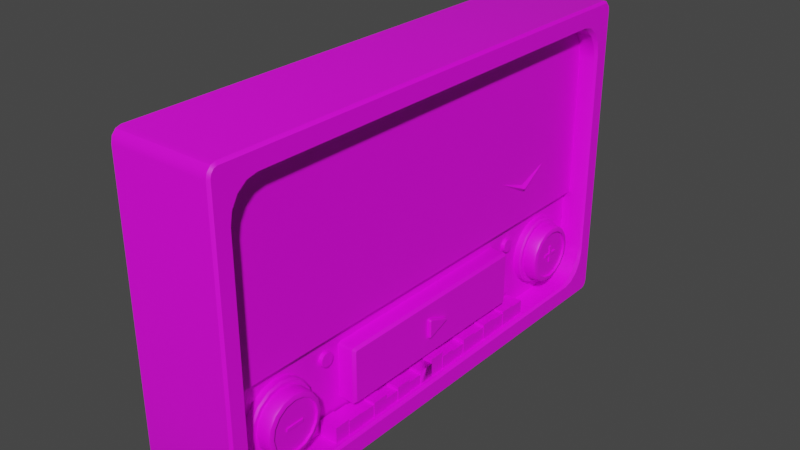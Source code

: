 # Source: Radio.blend  (saved by Blender 3.6.11; exported with 4.5.12 LTS)
import bpy
from mathutils import Matrix  # noqa: F401  (used for matrix-valued properties, if any)

bpy.ops.wm.read_factory_settings(use_empty=True)
scene = bpy.context.scene
scene.name = 'Scene'

# ---- collections
col_collection = bpy.data.collections.new('Collection'); scene.collection.children.link(col_collection)

# ---- images (referenced by path relative to the original .blend; pixels are not part of the script)
import os
ASSET_DIR = os.environ.get("B2B_ASSET_DIR", "")  # directory of the original .blend (textures are referenced by path, not embedded)
HERE = os.path.dirname(os.path.abspath(__file__))  # packed textures are extracted next to this script under _unpacked/

def load_image(name, relpath, width, height, colorspace="sRGB"):
    """Load a texture the original file referenced (path relative to the .blend, or extracted next to this script)."""
    p = next((c for c in (os.path.join(HERE, relpath), os.path.join(ASSET_DIR, relpath)) if relpath and os.path.exists(c)), "")
    if p:
        img = bpy.data.images.load(p, check_existing=True)
        img.name = name
    else:  # same state as the original file: an image datablock whose file is absent (Cycles renders it pink)
        img = bpy.data.images.new(name, width, height)
        img.source = "FILE"
        img.filepath = "//" + (relpath or name)
    img.colorspace_settings.name = colorspace
    return img
img_radiocolor = load_image('RadioColor', 'RadioColor.png', 1024, 1024, 'sRGB')

# ---- materials (node trees are filled in below, after node groups)
mat_radiomaterial = bpy.data.materials.new('RadioMaterial')
mat_radiomaterial.use_transparent_shadow = False

# ---- node groups
ng_auto_smooth = bpy.data.node_groups.new('Auto Smooth', 'GeometryNodeTree')
_s = ng_auto_smooth.interface.new_socket(name='Geometry', in_out='OUTPUT', socket_type='NodeSocketGeometry')
_s = ng_auto_smooth.interface.new_socket(name='Geometry', in_out='INPUT', socket_type='NodeSocketGeometry')
_s = ng_auto_smooth.interface.new_socket(name='Angle', in_out='INPUT', socket_type='NodeSocketFloat')
_s.subtype = 'ANGLE'
_s.min_value = 0.0
_s.max_value = 3.142
ng_auto_smooth.is_modifier = True
_N = ng_auto_smooth.nodes; _L = ng_auto_smooth.links
n0 = _N.new('NodeGroupOutput'); n0.name = 'Group Output'; n0.location = (480, -100)
n1 = _N.new('NodeGroupInput'); n1.name = 'Group Input'; n1.location = (-420, -300)
n2 = _N.new('NodeGroupInput'); n2.name = 'Group Input.001'; n2.location = (-60, -100)
n3 = _N.new('GeometryNodeSetShadeSmooth'); n3.name = 'Set Shade Smooth'; n3.location = (120, -100)
n3.domain = 'EDGE'
n4 = _N.new('GeometryNodeSetShadeSmooth'); n4.name = 'Set Shade Smooth.001'; n4.location = (300, -100)
n5 = _N.new('GeometryNodeInputMeshEdgeAngle'); n5.name = 'Edge Angle'; n5.location = (-420, -220)
n6 = _N.new('GeometryNodeInputEdgeSmooth'); n6.name = 'Is Edge Smooth'; n6.location = (-60, -160)
n7 = _N.new('GeometryNodeInputShadeSmooth'); n7.name = 'Is Face Smooth'; n7.location = (-240, -340)
n8 = _N.new('FunctionNodeBooleanMath'); n8.name = 'Boolean Math'; n8.location = (-60, -220)
n9 = _N.new('FunctionNodeCompare'); n9.name = 'Compare'; n9.location = (-240, -180)
n9.operation = 'LESS_EQUAL'
_L.new(n5.outputs[0], n9.inputs[0])
_L.new(n4.outputs[0], n0.inputs[0])
_L.new(n1.outputs[1], n9.inputs[1])
_L.new(n9.outputs[0], n8.inputs[0])
_L.new(n7.outputs[0], n8.inputs[1])
_L.new(n2.outputs[0], n3.inputs[0])
_L.new(n6.outputs[0], n3.inputs[1])
_L.new(n3.outputs[0], n4.inputs[0])
_L.new(n8.outputs[0], n3.inputs[2])
n0.is_active_output = True

# ---- material node trees
mat_radiomaterial.use_nodes = True; mat_radiomaterial.node_tree.nodes.clear()
_N = mat_radiomaterial.node_tree.nodes; _L = mat_radiomaterial.node_tree.links
n0 = _N.new('ShaderNodeBsdfPrincipled'); n0.name = 'Principled BSDF'; n0.location = (10, 300)
n0.distribution = 'GGX'
n0.subsurface_method = 'RANDOM_WALK_SKIN'
n0.inputs[3].default_value = 1.45
n0.inputs[27].default_value = (0.0, 0.0, 0.0, 1.0)
n0.inputs[28].default_value = 1.0
n1 = _N.new('ShaderNodeOutputMaterial'); n1.name = 'Material Output'; n1.location = (300, 300)
n2 = _N.new('ShaderNodeTexImage'); n2.name = 'Image Texture'; n2.location = (-259, 218)
n2.image = img_radiocolor
_L.new(n0.outputs[0], n1.inputs[0])
_L.new(n2.outputs[0], n0.inputs[0])
n1.is_active_output = True

# ---- world
world_world = bpy.data.worlds.new('World'); scene.world = world_world
world_world.use_nodes = True; world_world.node_tree.nodes.clear()
_N = world_world.node_tree.nodes; _L = world_world.node_tree.links
n0 = _N.new('ShaderNodeOutputWorld'); n0.name = 'World Output'; n0.location = (300, 300)
n1 = _N.new('ShaderNodeBackground'); n1.name = 'Background'; n1.location = (10, 300)
n1.inputs[0].default_value = (0.05088, 0.05088, 0.05088, 1.0)
_L.new(n1.outputs[0], n0.inputs[0])
n0.is_active_output = True
world_world.color = (0.05088, 0.05088, 0.05088)
world_world.use_sun_shadow = False
world_world.sun_shadow_jitter_overblur = 0.0

# ---- meshes
me_radio = bpy.data.meshes.new('Radio')
me_radio.from_pydata([(-0.137, -0.6919, 0.2933), (-0.137, 0.6919, 0.2933), (0.08443, 0.6441, 0.3111), (0.08443, -0.6441, 0.3111), (0.06608, 0.6441, 0.3111), (0.06608, -0.6441, 0.3111), (-0.137, -0.6919, 0.3277), (-0.137, 0.6919, 0.3277), (0.08443, 0.6441, 0.341), (0.08443, -0.6441, 0.341), (-0.137, -0.6646, -0.002877), (-0.137, -0.6919, 0.02911), (-0.137, -0.6783, 0.001408), (-0.137, -0.6883, 0.01311), (-0.137, -0.6919, 0.831), (-0.137, -0.6646, 0.863), (-0.137, -0.6883, 0.847), (-0.137, -0.6783, 0.8587), (-0.137, 0.6919, 0.02911), (-0.137, 0.6646, -0.002877), (-0.137, 0.6883, 0.01311), (-0.137, 0.6783, 0.001408), (-0.137, 0.6646, 0.863), (-0.137, 0.6919, 0.831), (-0.137, 0.6783, 0.8587), (-0.137, 0.6883, 0.847), (0.137, 0.6726, 0.01974), (0.137, -0.6726, 0.01978), (0.137, -0.6726, 0.8403), (0.1204, -0.3705, 0.04716), (0.08389, 0.399, 0.4191), (0.09421, 0.399, 0.4093), (0.08389, 0.399, 0.3995), (0.1204, 0.3705, 0.04702), (0.07156, -0.3705, 0.04722), (0.137, 0.6726, 0.8403), (0.08389, 0.4966, 0.4541), (0.08389, 0.3013, 0.4541), (0.07156, 0.3705, 0.04695), (0.08443, 0.6441, 0.7077), (0.08443, 0.5594, 0.8069), (0.08443, 0.6376, 0.7457), (0.08443, 0.6193, 0.7778), (0.08443, 0.5918, 0.7994), (0.08443, 0.6441, 0.1525), (0.08443, 0.5594, 0.05321), (0.08443, 0.6376, 0.1145), (0.08443, 0.6193, 0.08228), (0.08443, 0.5918, 0.06077), (0.08443, -0.5594, 0.05321), (0.08443, -0.6441, 0.1525), (0.08443, -0.5918, 0.06077), (0.08443, -0.6193, 0.08228), (0.08443, -0.6376, 0.1145), (0.08443, -0.5594, 0.8069), (0.08443, -0.6441, 0.7077), (0.08443, -0.5918, 0.7994), (0.08443, -0.6193, 0.7778), (0.08443, -0.6376, 0.7457), (0.06608, 0.5594, 0.05321), (0.06608, 0.6441, 0.1525), (0.06608, 0.5918, 0.06077), (0.06608, 0.6193, 0.08228), (0.06608, 0.6376, 0.1145), (0.06608, -0.6441, 0.1525), (0.06608, -0.5594, 0.05321), (0.06608, -0.6376, 0.1145), (0.06608, -0.6193, 0.08228), (0.06608, -0.5918, 0.06077), (0.137, 0.6857, 0.2957), (0.1312, 0.6919, 0.2933), (0.1312, -0.6919, 0.2933), (0.137, -0.6857, 0.2957), (0.1312, 0.6919, 0.3277), (0.137, 0.6857, 0.3295), (0.137, -0.6857, 0.3295), (0.1312, -0.6919, 0.3277), (0.137, 0.6856, 0.8341), (0.1312, 0.6919, 0.831), (0.1312, 0.6646, 0.863), (0.137, 0.6673, 0.8555), (0.1312, 0.6883, 0.847), (0.137, 0.6831, 0.8448), (0.1312, 0.6783, 0.8587), (0.137, 0.6764, 0.8526), (0.137, 0.6673, 0.004603), (0.1312, 0.6646, -0.002877), (0.1312, 0.6919, 0.02911), (0.137, 0.6856, 0.02604), (0.1312, 0.6783, 0.001408), (0.137, 0.6764, 0.007491), (0.1312, 0.6883, 0.01311), (0.137, 0.6831, 0.0153), (0.137, -0.6856, 0.02604), (0.1312, -0.6919, 0.02911), (0.1312, -0.6646, -0.002877), (0.137, -0.6673, 0.004603), (0.1312, -0.6883, 0.01311), (0.137, -0.6831, 0.0153), (0.1312, -0.6783, 0.001408), (0.137, -0.6764, 0.007491), (0.137, -0.6673, 0.8555), (0.1312, -0.6646, 0.863), (0.1312, -0.6919, 0.831), (0.137, -0.6856, 0.8341), (0.1312, -0.6783, 0.8587), (0.137, -0.6764, 0.8526), (0.1312, -0.6883, 0.847), (0.137, -0.6831, 0.8448), (0.1295, 0.6441, 0.3111), (0.137, 0.6482, 0.3095), (0.137, -0.6482, 0.3095), (0.1295, -0.6441, 0.3111), (0.137, 0.6482, 0.3399), (0.1295, 0.6441, 0.341), (0.1295, -0.6441, 0.341), (0.137, -0.6482, 0.3399), (0.137, -0.5742, 0.04884), (0.1295, -0.5594, 0.05321), (0.1295, -0.6441, 0.1525), (0.137, -0.6479, 0.1346), (0.1295, -0.5918, 0.06077), (0.137, -0.6021, 0.05551), (0.1295, -0.6193, 0.08228), (0.137, -0.6261, 0.07429), (0.1295, -0.6376, 0.1145), (0.137, -0.6421, 0.1022), (0.137, -0.6479, 0.7256), (0.1295, -0.6441, 0.7077), (0.1295, -0.5594, 0.8069), (0.137, -0.5742, 0.8113), (0.1295, -0.6376, 0.7457), (0.137, -0.6421, 0.7579), (0.1295, -0.6193, 0.7778), (0.137, -0.6261, 0.7858), (0.1295, -0.5918, 0.7994), (0.137, -0.6021, 0.8046), (0.137, 0.6479, 0.1346), (0.1295, 0.6441, 0.1525), (0.1295, 0.5594, 0.05321), (0.137, 0.5742, 0.04884), (0.1295, 0.6376, 0.1145), (0.137, 0.6421, 0.1022), (0.1295, 0.6193, 0.08228), (0.137, 0.6261, 0.07429), (0.1295, 0.5918, 0.06077), (0.137, 0.6021, 0.05551), (0.137, 0.5742, 0.8113), (0.1295, 0.5594, 0.8069), (0.1295, 0.6441, 0.7077), (0.137, 0.6479, 0.7256), (0.1295, 0.5918, 0.7994), (0.137, 0.6021, 0.8046), (0.1295, 0.6193, 0.7778), (0.137, 0.6261, 0.7858), (0.1295, 0.6376, 0.7457), (0.137, 0.6421, 0.7579), (0.07156, 0.327, 0.09338), (0.07156, 0.2834, 0.09319), (0.07156, 0.2398, 0.09319), (0.07156, 0.1962, 0.09143), (0.07156, 0.1526, 0.09143), (0.07156, 0.109, 0.08497), (0.07156, 0.06539, 0.08497), (0.07156, 0.0218, 0.0903), (0.07156, -0.0218, 0.09153), (0.07156, -0.06539, 0.08192), (0.07156, -0.109, 0.08192), (0.07156, -0.1526, 0.08192), (0.07156, -0.1962, 0.08192), (0.07156, -0.2398, 0.08918), (0.07156, -0.2834, 0.08918), (0.07156, -0.327, 0.09273), (0.1204, -0.327, 0.09273), (0.1204, -0.2834, 0.08918), (0.1204, -0.2398, 0.08918), (0.1204, -0.1962, 0.08192), (0.1204, -0.1526, 0.08192), (0.1204, -0.109, 0.08192), (0.1204, -0.06539, 0.08192), (0.1204, -0.0218, 0.09153), (0.1204, 0.0218, 0.0903), (0.1204, 0.06539, 0.08497), (0.1204, 0.109, 0.08497), (0.1204, 0.1526, 0.09143), (0.1204, 0.1962, 0.09143), (0.1204, 0.2398, 0.09319), (0.1204, 0.2834, 0.09319), (0.1204, 0.327, 0.09338), (0.1204, 0.327, 0.0471), (0.1204, 0.2834, 0.0471), (0.1204, 0.2398, 0.0471), (0.1204, 0.1962, 0.0471), (0.1204, 0.1526, 0.0471), (0.1204, 0.109, 0.0471), (0.1204, 0.06539, 0.0471), (0.1204, 0.0218, 0.0471), (0.1204, -0.0218, 0.0471), (0.1204, -0.06539, 0.0471), (0.1204, -0.109, 0.0471), (0.1204, -0.1526, 0.0471), (0.1204, -0.1962, 0.0471), (0.1204, -0.2398, 0.0471), (0.1204, -0.2834, 0.0471), (0.1204, -0.327, 0.0471), (0.1204, -0.2834, 0.09273), (0.07156, -0.2834, 0.09273), (0.07156, -0.1962, 0.09459), (0.07156, -0.2398, 0.09459), (0.1204, -0.2398, 0.09459), (0.1204, -0.1962, 0.09459), (0.1204, -0.1526, 0.09156), (0.1204, -0.109, 0.09156), (0.07156, -0.109, 0.09156), (0.07156, -0.1526, 0.09156), (0.07156, -0.06539, 0.09153), (0.1204, -0.06539, 0.09153), (0.07156, 0.06539, 0.0903), (0.1204, 0.06539, 0.0903), (0.1204, -0.0218, 0.1034), (0.1204, 0.0218, 0.1034), (0.07156, 0.0218, 0.1034), (0.07156, -0.0218, 0.1034), (0.1204, 0.109, 0.0966), (0.1204, 0.1526, 0.0966), (0.07156, 0.1526, 0.0966), (0.07156, 0.109, 0.0966), (0.07156, 0.2398, 0.0982), (0.07156, 0.1962, 0.0982), (0.1204, 0.1962, 0.0982), (0.1204, 0.2398, 0.0982), (0.1204, 0.2834, 0.09745), (0.1204, 0.327, 0.09745), (0.07156, 0.327, 0.09745), (0.07156, 0.2834, 0.09745), (0.1204, 0.3705, 0.09338), (0.07156, 0.3705, 0.09338), (0.1204, -0.3705, 0.09719), (0.1204, -0.327, 0.09719), (0.07156, -0.327, 0.09719), (0.07156, -0.3705, 0.09719), (0.1215, 0.2398, 0.0471), (0.1215, 0.1962, 0.0471), (0.1215, 0.2834, 0.09745), (0.1215, 0.327, 0.09745), (0.1215, 0.109, 0.0966), (0.1215, 0.1526, 0.0966), (0.1215, -0.1526, 0.08192), (0.1215, -0.109, 0.08192), (0.1215, -0.327, 0.09273), (0.1215, -0.2834, 0.09273), (0.1215, -0.2398, 0.09459), (0.1215, -0.1962, 0.09459), (0.1215, 0.1962, 0.0982), (0.1215, 0.2398, 0.0982), (0.1215, -0.06539, 0.09153), (0.1215, -0.0218, 0.09153), (0.1215, 0.327, 0.0471), (0.1215, 0.2834, 0.0471), (0.1215, 0.0218, 0.0903), (0.1215, 0.06539, 0.0903), (0.1215, 0.1526, 0.0471), (0.1215, 0.109, 0.0471), (0.1215, 0.06539, 0.0471), (0.1215, 0.0218, 0.0471), (0.1215, -0.0218, 0.0471), (0.1215, -0.06539, 0.0471), (0.1215, -0.109, 0.0471), (0.1215, -0.1526, 0.0471), (0.1215, -0.1962, 0.0471), (0.1215, -0.2398, 0.0471), (0.1215, -0.2834, 0.0471), (0.1215, -0.327, 0.0471), (0.1215, -0.1526, 0.09156), (0.1215, -0.109, 0.09156), (0.06613, -0.3264, 0.2513), (0.06613, 0.3779, 0.2585), (0.06613, -0.3279, 0.244), (0.06613, 0.3738, 0.2647), (0.06613, -0.332, 0.2379), (0.06613, 0.3676, 0.2688), (0.06613, -0.3381, 0.2338), (0.06613, 0.3604, 0.2702), (0.06613, -0.3454, 0.2323), (0.06613, 0.3531, 0.2688), (0.06613, -0.3526, 0.2338), (0.06613, 0.347, 0.2647), (0.06613, -0.3588, 0.2379), (0.06613, 0.3429, 0.2585), (0.06613, -0.3629, 0.244), (0.06613, 0.3415, 0.2513), (0.06613, -0.3643, 0.2513), (0.06613, 0.3429, 0.244), (0.06613, -0.3629, 0.2585), (0.06613, 0.347, 0.2379), (0.06613, -0.3588, 0.2647), (0.06613, 0.3531, 0.2338), (0.06613, -0.3526, 0.2688), (0.06613, 0.3604, 0.2323), (0.06613, -0.3454, 0.2702), (0.06613, 0.3676, 0.2338), (0.06613, -0.3381, 0.2688), (0.06613, 0.3738, 0.2379), (0.06613, -0.332, 0.2647), (0.06613, 0.3779, 0.244), (0.06613, -0.3279, 0.2585), (0.06613, 0.3793, 0.2513), (0.07696, -0.3285, 0.2513), (0.07639, -0.3264, 0.2513), (0.07696, -0.3298, 0.2448), (0.07639, -0.3279, 0.244), (0.07696, -0.3334, 0.2393), (0.07639, -0.332, 0.2379), (0.07696, -0.3389, 0.2357), (0.07639, -0.3381, 0.2338), (0.07696, -0.3454, 0.2344), (0.07639, -0.3454, 0.2323), (0.07696, -0.3518, 0.2357), (0.07639, -0.3526, 0.2338), (0.07696, -0.3573, 0.2393), (0.07639, -0.3588, 0.2379), (0.07696, -0.361, 0.2448), (0.07639, -0.3629, 0.244), (0.07696, -0.3622, 0.2513), (0.07639, -0.3643, 0.2513), (0.07696, -0.361, 0.2577), (0.07639, -0.3629, 0.2585), (0.07696, -0.3573, 0.2632), (0.07639, -0.3588, 0.2647), (0.07696, -0.3518, 0.2669), (0.07639, -0.3526, 0.2688), (0.07696, -0.3454, 0.2681), (0.07639, -0.3454, 0.2702), (0.07696, -0.3389, 0.2669), (0.07639, -0.3381, 0.2688), (0.07696, -0.3334, 0.2632), (0.07639, -0.332, 0.2647), (0.07696, -0.3298, 0.2577), (0.07639, -0.3279, 0.2585), (0.07696, 0.3773, 0.2513), (0.07639, 0.3793, 0.2513), (0.07696, 0.376, 0.2448), (0.07639, 0.3779, 0.244), (0.07696, 0.3723, 0.2393), (0.07639, 0.3738, 0.2379), (0.07696, 0.3668, 0.2357), (0.07639, 0.3676, 0.2338), (0.07696, 0.3604, 0.2344), (0.07639, 0.3604, 0.2323), (0.07696, 0.3539, 0.2357), (0.07639, 0.3531, 0.2338), (0.07696, 0.3485, 0.2393), (0.07639, 0.347, 0.2379), (0.07696, 0.3448, 0.2448), (0.07639, 0.3429, 0.244), (0.07696, 0.3435, 0.2513), (0.07639, 0.3415, 0.2513), (0.07696, 0.3448, 0.2577), (0.07639, 0.3429, 0.2585), (0.07696, 0.3485, 0.2632), (0.07639, 0.347, 0.2647), (0.07696, 0.3539, 0.2669), (0.07639, 0.3531, 0.2688), (0.07696, 0.3604, 0.2681), (0.07639, 0.3604, 0.2702), (0.07696, 0.3668, 0.2669), (0.07639, 0.3676, 0.2688), (0.07696, 0.3723, 0.2632), (0.07639, 0.3738, 0.2647), (0.07696, 0.376, 0.2577), (0.07639, 0.3779, 0.2585)], [], [(57, 133, 131, 58), (71, 76, 6, 0), (91, 20, 18, 87), (6, 14, 16, 17, 15, 22, 24, 25, 23, 7), (114, 149, 39, 8), (111, 116, 75, 72), (28, 130, 147, 35, 80, 101), (27, 120, 111, 72, 93), (8, 39, 41, 42, 43, 40, 54, 56, 57, 58, 55, 9), (44, 2, 4, 60), (128, 115, 9, 55), (116, 127, 28, 104, 75), (7, 23, 78, 73), (35, 150, 113, 74, 77), (3, 50, 64, 5), (24, 83, 81, 25), (113, 110, 69, 74), (77, 82, 35), (112, 119, 50, 3), (117, 122, 27), (125, 53, 50, 119), (2, 3, 5, 4), (49, 45, 59, 65), (59, 61, 62, 63, 60, 4, 5, 64, 66, 67, 68, 65), (76, 103, 14, 6), (110, 137, 26, 88, 69), (138, 109, 2, 44), (2, 8, 9, 3), (94, 71, 0, 11), (115, 112, 3, 9), (18, 1, 70, 87), (0, 6, 7, 1), (25, 81, 78, 23), (85, 90, 26), (79, 22, 15, 102), (86, 19, 21, 89), (93, 98, 27), (89, 21, 20, 91), (13, 97, 94, 11), (101, 106, 28), (12, 99, 97, 13), (102, 15, 17, 105), (105, 17, 16, 107), (19, 86, 95, 10), (90, 92, 26), (92, 88, 26), (84, 80, 35), (82, 84, 35), (22, 79, 83, 24), (100, 96, 27), (98, 100, 27), (10, 95, 99, 12), (107, 16, 14, 103), (106, 108, 28), (108, 104, 28), (10, 12, 13, 11, 0, 1, 18, 20, 21, 19), (118, 49, 51, 121), (123, 52, 53, 125), (127, 132, 28), (121, 51, 52, 123), (58, 131, 128, 55), (56, 135, 133, 57), (137, 142, 26), (148, 129, 54, 40), (138, 44, 46, 141), (143, 47, 48, 145), (147, 152, 35), (141, 46, 47, 143), (43, 151, 148, 40), (41, 155, 153, 42), (189, 33, 188), (42, 153, 151, 43), (118, 139, 45, 49), (122, 124, 27), (124, 126, 27), (126, 120, 27), (136, 130, 28), (134, 136, 28), (132, 134, 28), (54, 129, 135, 56), (145, 48, 45, 139), (142, 144, 26), (144, 146, 26), (146, 140, 26), (156, 150, 35), (154, 156, 35), (152, 154, 35), (39, 149, 155, 41), (44, 60, 63, 46), (46, 63, 62, 47), (47, 62, 61, 48), (48, 61, 59, 45), (64, 50, 53, 66), (66, 53, 52, 67), (67, 52, 51, 68), (68, 51, 49, 65), (26, 140, 117, 27, 96, 85), (74, 69, 70, 73), (76, 71, 72, 75), (78, 81, 82, 77), (81, 83, 84, 82), (83, 79, 80, 84), (86, 89, 90, 85), (89, 91, 92, 90), (91, 87, 88, 92), (94, 97, 98, 93), (97, 99, 100, 98), (99, 95, 96, 100), (102, 105, 106, 101), (105, 107, 108, 106), (107, 103, 104, 108), (85, 96, 95, 86), (93, 72, 71, 94), (75, 104, 103, 76), (101, 80, 79, 102), (69, 88, 87, 70), (77, 74, 73, 78), (1, 7, 73, 70), (114, 109, 110, 113), (116, 111, 112, 115), (118, 121, 122, 117), (121, 123, 124, 122), (123, 125, 126, 124), (125, 119, 120, 126), (128, 131, 132, 127), (131, 133, 134, 132), (133, 135, 136, 134), (135, 129, 130, 136), (138, 141, 142, 137), (141, 143, 144, 142), (143, 145, 146, 144), (145, 139, 140, 146), (148, 151, 152, 147), (151, 153, 154, 152), (153, 155, 156, 154), (155, 149, 150, 156), (117, 140, 139, 118), (119, 112, 111, 120), (147, 130, 129, 148), (127, 116, 115, 128), (109, 138, 137, 110), (113, 150, 149, 114), (109, 114, 8, 2), (32, 31, 37), (31, 30, 37), (36, 30, 31), (36, 31, 32), (173, 238, 237, 29), (171, 206, 205, 174), (169, 207, 210, 176), (176, 177, 168, 169), (204, 272, 249, 173), (178, 179, 166, 167), (179, 216, 215, 166), (183, 223, 226, 162), (185, 229, 228, 160), (187, 231, 234, 158), (29, 204, 173), (203, 202, 175, 174), (211, 273, 274, 212), (201, 200, 177, 176), (186, 254, 241, 191), (199, 198, 179, 178), (231, 243, 244, 232), (197, 196, 181, 180), (183, 245, 223), (195, 194, 183, 182), (179, 255, 216), (193, 192, 185, 184), (197, 265, 266, 198), (191, 190, 187, 186), (192, 242, 253, 185), (173, 205, 206, 172), (209, 251, 252, 210), (209, 210, 207, 208), (175, 209, 208, 170), (216, 255, 256, 180), (174, 175, 170, 171), (211, 212, 213, 214), (177, 211, 214, 168), (167, 213, 212, 178), (216, 180, 165, 215), (181, 218, 217, 164), (229, 253, 254, 230), (163, 217, 218, 182), (184, 246, 261, 193), (219, 220, 221, 222), (164, 221, 220, 181), (181, 220, 219, 180), (180, 219, 222, 165), (182, 183, 162, 163), (223, 224, 225, 226), (161, 225, 224, 184), (184, 185, 160, 161), (229, 230, 227, 228), (159, 227, 230, 186), (195, 263, 264, 196), (186, 187, 158, 159), (231, 232, 233, 234), (194, 262, 245, 183), (157, 233, 232, 188), (188, 235, 236, 157), (38, 236, 235, 33), (33, 235, 188), (237, 238, 239, 240), (172, 239, 238, 173), (29, 237, 240, 34), (248, 274, 273, 247), (272, 271, 250, 249), (270, 269, 252, 251), (268, 267, 248, 247), (266, 265, 256, 255), (264, 263, 260, 259), (262, 261, 246, 245), (242, 241, 254, 253), (258, 257, 244, 243), (224, 246, 184), (190, 258, 243, 187), (199, 267, 268, 200), (174, 250, 271, 203), (210, 252, 176), (188, 244, 257, 189), (185, 253, 229), (202, 270, 251, 175), (173, 249, 250, 205), (201, 269, 270, 202), (176, 252, 269, 201), (181, 259, 260, 218), (230, 254, 186), (177, 247, 273, 211), (179, 255, 256, 180), (200, 268, 247, 177), (175, 251, 209), (187, 243, 231), (203, 271, 272, 204), (212, 274, 248, 178), (178, 248, 267, 199), (191, 241, 242, 192), (198, 266, 255, 179), (232, 244, 188), (205, 250, 174), (180, 256, 265, 197), (223, 245, 246, 224), (189, 257, 258, 190), (196, 264, 259, 181), (193, 261, 262, 194), (182, 260, 263, 195), (218, 260, 182), (305, 338, 308, 275), (279, 312, 314, 281), (281, 314, 316, 283), (283, 316, 318, 285), (285, 318, 320, 287), (287, 320, 322, 289), (289, 322, 324, 291), (291, 324, 326, 293), (293, 326, 328, 295), (295, 328, 330, 297), (297, 330, 332, 299), (299, 332, 334, 301), (301, 334, 336, 303), (303, 336, 338, 305), (275, 308, 310, 277), (302, 344, 346, 300), (277, 310, 312, 279), (276, 370, 340, 306), (310, 308, 307, 309), (312, 310, 309, 311), (314, 312, 311, 313), (316, 314, 313, 315), (318, 316, 315, 317), (320, 318, 317, 319), (322, 320, 319, 321), (324, 322, 321, 323), (326, 324, 323, 325), (328, 326, 325, 327), (330, 328, 327, 329), (332, 330, 329, 331), (334, 332, 331, 333), (336, 334, 333, 335), (338, 336, 335, 337), (308, 338, 337, 307), (309, 307, 337, 335, 333, 331, 329, 327, 325, 323, 321, 319, 317, 315, 313, 311), (300, 346, 348, 298), (298, 348, 350, 296), (296, 350, 352, 294), (294, 352, 354, 292), (292, 354, 356, 290), (290, 356, 358, 288), (288, 358, 360, 286), (286, 360, 362, 284), (284, 362, 364, 282), (282, 364, 366, 280), (280, 366, 368, 278), (278, 368, 370, 276), (306, 340, 342, 304), (304, 342, 344, 302), (342, 340, 339, 341), (344, 342, 341, 343), (346, 344, 343, 345), (348, 346, 345, 347), (350, 348, 347, 349), (352, 350, 349, 351), (354, 352, 351, 353), (356, 354, 353, 355), (358, 356, 355, 357), (360, 358, 357, 359), (362, 360, 359, 361), (364, 362, 361, 363), (366, 364, 363, 365), (368, 366, 365, 367), (370, 368, 367, 369), (340, 370, 369, 339), (341, 339, 369, 367, 365, 363, 361, 359, 357, 355, 353, 351, 349, 347, 345, 343)])
me_radio.polygons.foreach_set('use_smooth', [1, 1, 1, 1, 1, 1, 1, 1, 1, 1, 1, 1, 1, 1, 1, 1, 1, 1, 1, 1, 1, 1, 1, 1, 1, 1, 1, 1, 1, 1, 1, 1, 1, 1, 1, 1, 1, 1, 1, 1, 1, 1, 1, 1, 1, 1, 1, 1, 1, 1, 1, 1, 1, 1, 1, 1, 1, 1, 1, 1, 1, 1, 1, 1, 1, 1, 1, 1, 1, 1, 1, 1, 1, 1, 1, 1, 1, 1, 1, 1, 1, 1, 1, 1, 1, 1, 1, 1, 1, 1, 1, 1, 1, 1, 1, 1, 1, 1, 1, 1, 1, 1, 1, 1, 1, 1, 1, 1, 1, 1, 1, 1, 1, 1, 1, 1, 1, 1, 1, 1, 1, 1, 1, 1, 1, 1, 1, 1, 1, 1, 1, 1, 1, 1, 1, 1, 1, 1, 1, 1, 1, 1, 1, 1, 1, 1, 1, 1, 1, 1, 1, 1, 1, 1, 1, 1, 1, 1, 1, 1, 1, 1, 1, 1, 1, 1, 1, 1, 1, 1, 1, 1, 1, 1, 1, 1, 1, 1, 1, 1, 1, 1, 1, 1, 1, 1, 1, 1, 1, 1, 1, 1, 1, 1, 1, 1, 1, 1, 1, 1, 1, 1, 1, 1, 1, 1, 1, 1, 1, 1, 1, 1, 1, 1, 1, 1, 1, 1, 1, 1, 1, 1, 1, 1, 1, 1, 1, 1, 1, 1, 1, 1, 1, 1, 1, 1, 1, 1, 1, 1, 1, 1, 1, 1, 1, 1, 1, 1, 0, 0, 0, 0, 0, 0, 0, 0, 0, 0, 0, 0, 0, 0, 0, 0, 0, 0, 0, 0, 0, 0, 0, 0, 0, 0, 0, 0, 0, 0, 0, 0, 0, 0, 0, 0, 0, 0, 0, 0, 0, 0, 0, 0, 0, 0, 0, 0, 0, 0, 0, 0, 0, 0, 0, 0, 0, 0, 0, 0, 0, 0, 0, 0, 0, 0])
_uv = me_radio.uv_layers.new(name='UVMap')
_uv.uv.foreach_set('vector', [0.4983, 0.8276, 0.4806, 0.8276, 0.4806, 0.8131, 0.4983, 0.8131, 0.611, 0.6448, 0.611, 0.6583, 0.5059, 0.6583, 0.5059, 0.6448, 0.6186, 0.5347, 0.7238, 0.5347, 0.7238, 0.5411, 0.6186, 0.5411, 0.1335, 0.003799, 0.3308, 0.003799, 0.3371, 0.005232, 0.3417, 0.00915, 0.3434, 0.0145, 0.3434, 0.5358, 0.3417, 0.5411, 0.3371, 0.5451, 0.3308, 0.5465, 0.1335, 0.5465, 0.02146, 0.6577, 0.02146, 0.8015, 0.003799, 0.8015, 0.003799, 0.6577, 0.7496, 0.6512, 0.7496, 0.663, 0.7351, 0.659, 0.7351, 0.6458, 0.9458, 0.006036, 0.9577, 0.04455, 0.9573, 0.4941, 0.9456, 0.5319, 0.9399, 0.5298, 0.94, 0.008239, 0.7397, 0.5373, 0.75, 0.5823, 0.7496, 0.6512, 0.7351, 0.6458, 0.7347, 0.5399, 0.6897, 0.5194, 0.545, 0.5194, 0.53, 0.5169, 0.5173, 0.5096, 0.5088, 0.4988, 0.5059, 0.486, 0.5059, 0.04469, 0.5088, 0.03191, 0.5173, 0.02107, 0.53, 0.01383, 0.545, 0.01129, 0.6897, 0.01129, 0.7743, 0.5226, 0.7092, 0.5271, 0.7087, 0.5194, 0.773, 0.5153, 0.4806, 0.798, 0.4806, 0.6542, 0.4983, 0.6542, 0.4983, 0.798, 0.7496, 0.663, 0.7498, 0.8143, 0.7397, 0.859, 0.7347, 0.8565, 0.7351, 0.659, 0.7238, 0.6583, 0.7238, 0.8556, 0.6186, 0.8556, 0.6186, 0.6583, 0.7908, 0.859, 0.7807, 0.8143, 0.781, 0.663, 0.7955, 0.6589, 0.7957, 0.8565, 0.7093, 0.003799, 0.774, 0.008624, 0.7726, 0.01609, 0.7087, 0.01129, 0.7238, 0.8681, 0.6186, 0.8681, 0.6186, 0.8621, 0.7238, 0.8621, 0.781, 0.663, 0.781, 0.6512, 0.7955, 0.6458, 0.7955, 0.6589, 0.7957, 0.8565, 0.7949, 0.8605, 0.7908, 0.859, 0.4806, 0.6424, 0.4806, 0.5802, 0.4983, 0.5802, 0.4983, 0.6424, 0.4848, 0.4985, 0.4872, 0.5096, 0.4731, 0.5364, 0.4806, 0.5651, 0.4983, 0.5651, 0.4983, 0.5802, 0.4806, 0.5802, 0.7015, 0.5194, 0.7015, 0.01129, 0.7087, 0.01129, 0.7087, 0.5194, 0.8143, 0.04969, 0.8159, 0.4818, 0.8083, 0.4809, 0.8071, 0.05031, 0.8083, 0.4809, 0.8065, 0.493, 0.7993, 0.5044, 0.7872, 0.5119, 0.773, 0.5153, 0.7087, 0.5194, 0.7087, 0.01129, 0.7726, 0.01609, 0.7865, 0.01951, 0.7981, 0.0267, 0.8055, 0.03827, 0.8071, 0.05031, 0.611, 0.6583, 0.611, 0.8556, 0.5059, 0.8556, 0.5059, 0.6583, 0.781, 0.6512, 0.7807, 0.5823, 0.791, 0.5373, 0.796, 0.5399, 0.7955, 0.6458, 0.02146, 0.5837, 0.02146, 0.6459, 0.003799, 0.6459, 0.003799, 0.5837, 0.7015, 0.5194, 0.6897, 0.5194, 0.6897, 0.01129, 0.7015, 0.01129, 0.611, 0.5411, 0.611, 0.6448, 0.5059, 0.6448, 0.5059, 0.5411, 0.4806, 0.6542, 0.4806, 0.6424, 0.4983, 0.6424, 0.4983, 0.6542, 0.7238, 0.5411, 0.7238, 0.6448, 0.6186, 0.6448, 0.6186, 0.5411, 0.12, 0.003799, 0.1335, 0.003799, 0.1335, 0.5465, 0.12, 0.5465, 0.7238, 0.8621, 0.6186, 0.8621, 0.6186, 0.8556, 0.7238, 0.8556, 0.4674, 0.01268, 0.4684, 0.009212, 0.4731, 0.01041, 0.8235, 0.009408, 0.9287, 0.009408, 0.9287, 0.5307, 0.8235, 0.5307, 0.351, 0.5367, 0.4561, 0.5367, 0.4561, 0.5423, 0.351, 0.5423, 0.7347, 0.5399, 0.7356, 0.5357, 0.7397, 0.5373, 0.351, 0.5423, 0.4561, 0.5423, 0.4561, 0.5484, 0.351, 0.5484, 0.5059, 0.5347, 0.611, 0.5347, 0.611, 0.5411, 0.5059, 0.5411, 0.94, 0.008239, 0.941, 0.00467, 0.9458, 0.006036, 0.4561, 0.009834, 0.351, 0.009834, 0.351, 0.003799, 0.4561, 0.003799, 0.8235, 0.5307, 0.9287, 0.5307, 0.9287, 0.5363, 0.8235, 0.5363, 0.611, 0.8681, 0.5059, 0.8681, 0.5059, 0.8621, 0.611, 0.8621, 0.4561, 0.5367, 0.351, 0.5367, 0.351, 0.01544, 0.4561, 0.01544, 0.4684, 0.009212, 0.4711, 0.006409, 0.4731, 0.01041, 0.7952, 0.5357, 0.796, 0.5399, 0.791, 0.5373, 0.9409, 0.5333, 0.9399, 0.5298, 0.9456, 0.5319, 0.7949, 0.8605, 0.7927, 0.8637, 0.7908, 0.859, 0.9287, 0.009408, 0.8235, 0.009408, 0.8235, 0.003799, 0.9287, 0.003799, 0.4684, 0.5376, 0.4674, 0.5342, 0.4731, 0.5364, 0.4711, 0.5404, 0.4684, 0.5376, 0.4731, 0.5364, 0.4561, 0.01544, 0.351, 0.01544, 0.351, 0.009834, 0.4561, 0.009834, 0.611, 0.8621, 0.5059, 0.8621, 0.5059, 0.8556, 0.611, 0.8556, 0.7378, 0.8638, 0.7356, 0.8605, 0.7397, 0.859, 0.7356, 0.8605, 0.7347, 0.8565, 0.7397, 0.859, 0.003799, 0.0145, 0.005479, 0.00915, 0.01007, 0.005232, 0.01634, 0.003799, 0.12, 0.003799, 0.12, 0.5465, 0.01634, 0.5465, 0.01007, 0.5451, 0.005479, 0.5411, 0.003798, 0.5358, 0.9785, 0.9691, 0.9962, 0.9691, 0.9962, 0.9821, 0.9785, 0.9821, 0.4806, 0.5506, 0.4983, 0.5506, 0.4983, 0.5651, 0.4806, 0.5651, 0.7498, 0.8143, 0.7519, 0.8273, 0.7397, 0.859, 0.9785, 0.9821, 0.9962, 0.9821, 0.9962, 0.9958, 0.9785, 0.9958, 0.4983, 0.8131, 0.4806, 0.8131, 0.4806, 0.798, 0.4983, 0.798, 0.9962, 0.01748, 0.9785, 0.01748, 0.9785, 0.003799, 0.9962, 0.003799, 0.7807, 0.5823, 0.7786, 0.5693, 0.791, 0.5373, 0.9785, 0.4693, 0.9785, 0.03053, 0.9962, 0.03053, 0.9962, 0.4693, 0.02146, 0.5837, 0.003799, 0.5837, 0.003799, 0.5686, 0.02146, 0.5686, 0.9785, 0.5036, 0.9962, 0.5036, 0.9962, 0.5173, 0.9785, 0.5173, 0.9573, 0.4941, 0.9597, 0.5052, 0.9456, 0.5319, 0.02146, 0.5686, 0.003799, 0.5686, 0.003799, 0.5541, 0.02146, 0.5541, 0.9962, 0.4823, 0.9785, 0.4823, 0.9785, 0.4693, 0.9962, 0.4693, 0.003799, 0.8166, 0.02146, 0.8166, 0.02146, 0.8311, 0.003799, 0.8311, 0.2008, 0.6932, 0.2047, 0.7087, 0.1843, 0.6974, 0.9962, 0.496, 0.9785, 0.496, 0.9785, 0.4823, 0.9962, 0.4823, 0.9785, 0.9691, 0.9785, 0.5303, 0.9962, 0.5303, 0.9962, 0.9691, 0.4872, 0.5096, 0.494, 0.5192, 0.4731, 0.5364, 0.7579, 0.5579, 0.7521, 0.5693, 0.7397, 0.5373, 0.7521, 0.5693, 0.75, 0.5823, 0.7397, 0.5373, 0.9601, 0.03327, 0.9577, 0.04455, 0.9458, 0.006036, 0.967, 0.02349, 0.9601, 0.03327, 0.9458, 0.006036, 0.7519, 0.8273, 0.7577, 0.8385, 0.7397, 0.859, 0.9962, 0.03053, 0.9785, 0.03053, 0.9785, 0.01748, 0.9962, 0.01748, 0.9785, 0.5173, 0.9962, 0.5173, 0.9962, 0.5303, 0.9785, 0.5303, 0.7786, 0.5693, 0.7728, 0.5579, 0.791, 0.5373, 0.4943, 0.02774, 0.4875, 0.03751, 0.4731, 0.01041, 0.4875, 0.03751, 0.4851, 0.04876, 0.4731, 0.01041, 0.7786, 0.8273, 0.7807, 0.8143, 0.7908, 0.859, 0.7728, 0.8385, 0.7786, 0.8273, 0.7908, 0.859, 0.9597, 0.5052, 0.9664, 0.5148, 0.9456, 0.5319, 0.003799, 0.8015, 0.02146, 0.8015, 0.02146, 0.8166, 0.003799, 0.8166, 0.7743, 0.5226, 0.773, 0.5153, 0.7872, 0.5119, 0.7898, 0.5187, 0.7898, 0.5187, 0.7872, 0.5119, 0.7993, 0.5044, 0.8033, 0.5111, 0.8059, 0.5082, 0.7993, 0.5044, 0.8065, 0.493, 0.8131, 0.4957, 0.8131, 0.4957, 0.8065, 0.493, 0.8083, 0.4809, 0.8159, 0.4818, 0.7726, 0.01609, 0.774, 0.008624, 0.7894, 0.0131, 0.7865, 0.01951, 0.7865, 0.01951, 0.7894, 0.0131, 0.8018, 0.02054, 0.7981, 0.0267, 0.7981, 0.0267, 0.8053, 0.02256, 0.8124, 0.03611, 0.8055, 0.03827, 0.8055, 0.03827, 0.8124, 0.03611, 0.8143, 0.04969, 0.8071, 0.05031, 0.4731, 0.01041, 0.4851, 0.04876, 0.4848, 0.4985, 0.4731, 0.5364, 0.4674, 0.5342, 0.4674, 0.01268, 0.7955, 0.6589, 0.7955, 0.6458, 0.7989, 0.6449, 0.7989, 0.6583, 0.7318, 0.6583, 0.7318, 0.6449, 0.7351, 0.6458, 0.7351, 0.659, 0.7991, 0.8553, 0.7978, 0.8616, 0.7949, 0.8605, 0.7957, 0.8565, 0.7978, 0.8616, 0.7945, 0.8665, 0.7927, 0.8637, 0.7949, 0.8605, 0.9377, 0.5341, 0.9363, 0.5288, 0.9399, 0.5298, 0.9409, 0.5333, 0.4637, 0.01361, 0.4652, 0.008238, 0.4684, 0.009212, 0.4674, 0.01268, 0.4652, 0.008238, 0.4693, 0.003799, 0.4711, 0.006409, 0.4684, 0.009212, 0.7982, 0.5347, 0.7993, 0.541, 0.796, 0.5399, 0.7952, 0.5357, 0.7314, 0.541, 0.7326, 0.5347, 0.7356, 0.5357, 0.7347, 0.5399, 0.4694, 0.543, 0.4653, 0.5386, 0.4684, 0.5376, 0.4711, 0.5404, 0.4653, 0.5386, 0.4637, 0.5332, 0.4674, 0.5342, 0.4684, 0.5376, 0.9363, 0.009216, 0.9377, 0.003799, 0.941, 0.00467, 0.94, 0.008239, 0.736, 0.8666, 0.7327, 0.8616, 0.7356, 0.8605, 0.7378, 0.8638, 0.7327, 0.8616, 0.7314, 0.8553, 0.7347, 0.8565, 0.7356, 0.8605, 0.4674, 0.01268, 0.4674, 0.5342, 0.4637, 0.5332, 0.4637, 0.01361, 0.7347, 0.5399, 0.7351, 0.6458, 0.7318, 0.6449, 0.7314, 0.541, 0.7351, 0.659, 0.7347, 0.8565, 0.7314, 0.8553, 0.7318, 0.6583, 0.94, 0.008239, 0.9399, 0.5298, 0.9363, 0.5288, 0.9363, 0.009216, 0.7955, 0.6458, 0.796, 0.5399, 0.7993, 0.541, 0.7989, 0.6449, 0.7957, 0.8565, 0.7955, 0.6589, 0.7989, 0.6583, 0.7991, 0.8553, 0.7238, 0.6448, 0.7238, 0.6583, 0.6186, 0.6583, 0.6186, 0.6448, 0.7777, 0.6634, 0.7777, 0.6518, 0.781, 0.6512, 0.781, 0.663, 0.7496, 0.663, 0.7496, 0.6512, 0.753, 0.6518, 0.753, 0.6635, 0.4881, 0.4926, 0.4904, 0.5053, 0.4872, 0.5096, 0.4848, 0.4985, 0.4904, 0.5053, 0.4979, 0.5163, 0.494, 0.5192, 0.4872, 0.5096, 0.7616, 0.5613, 0.7552, 0.5743, 0.7521, 0.5693, 0.7579, 0.5579, 0.7552, 0.5743, 0.7533, 0.5895, 0.75, 0.5823, 0.7521, 0.5693, 0.7531, 0.8072, 0.755, 0.8223, 0.7519, 0.8273, 0.7498, 0.8143, 0.755, 0.8223, 0.7613, 0.8352, 0.7577, 0.8385, 0.7519, 0.8273, 0.9709, 0.02643, 0.9633, 0.03761, 0.9601, 0.03327, 0.967, 0.02349, 0.9633, 0.03761, 0.9611, 0.05052, 0.9577, 0.04455, 0.9601, 0.03327, 0.7774, 0.5895, 0.7755, 0.5743, 0.7786, 0.5693, 0.7807, 0.5823, 0.7755, 0.5743, 0.7692, 0.5613, 0.7728, 0.5579, 0.7786, 0.5693, 0.4983, 0.03067, 0.4907, 0.04182, 0.4875, 0.03751, 0.4943, 0.02774, 0.4907, 0.04182, 0.4885, 0.05471, 0.4851, 0.04876, 0.4875, 0.03751, 0.9606, 0.4882, 0.9628, 0.5009, 0.9597, 0.5052, 0.9573, 0.4941, 0.9628, 0.5009, 0.9703, 0.5119, 0.9664, 0.5148, 0.9597, 0.5052, 0.7692, 0.8352, 0.7755, 0.8222, 0.7786, 0.8273, 0.7728, 0.8385, 0.7755, 0.8222, 0.7774, 0.8071, 0.7807, 0.8143, 0.7786, 0.8273, 0.4848, 0.4985, 0.4851, 0.04876, 0.4885, 0.05471, 0.4881, 0.4926, 0.7533, 0.5895, 0.753, 0.6518, 0.7496, 0.6512, 0.75, 0.5823, 0.9573, 0.4941, 0.9577, 0.04455, 0.9611, 0.05052, 0.9606, 0.4882, 0.7498, 0.8143, 0.7496, 0.663, 0.753, 0.6635, 0.7531, 0.8072, 0.7777, 0.6518, 0.7774, 0.5895, 0.7807, 0.5823, 0.781, 0.6512, 0.781, 0.663, 0.7807, 0.8143, 0.7774, 0.8071, 0.7777, 0.6634, 0.02146, 0.6459, 0.02146, 0.6577, 0.003799, 0.6577, 0.003799, 0.6459, 0.3131, 0.6608, 0.3183, 0.6626, 0.3131, 0.7046, 0.3183, 0.6626, 0.3233, 0.6653, 0.3131, 0.7046, 0.4192, 0.661, 0.4294, 0.7003, 0.4244, 0.703, 0.4192, 0.661, 0.4244, 0.703, 0.4192, 0.7048, 0.2947, 0.6744, 0.2966, 0.6746, 0.2943, 0.6926, 0.2737, 0.6899, 0.2439, 0.5914, 0.2439, 0.59, 0.2631, 0.59, 0.2631, 0.5914, 0.2439, 0.6327, 0.2439, 0.6277, 0.2631, 0.6277, 0.2631, 0.6327, 0.2631, 0.6327, 0.2631, 0.6498, 0.2439, 0.6498, 0.2439, 0.6327, 0.2759, 0.672, 0.2766, 0.6716, 0.2944, 0.6737, 0.2947, 0.6744, 0.2631, 0.6745, 0.2631, 0.6916, 0.2439, 0.6916, 0.2439, 0.6745, 0.2631, 0.6916, 0.2631, 0.6953, 0.2439, 0.6953, 0.2439, 0.6916, 0.2359, 0.6126, 0.2359, 0.6172, 0.2168, 0.6172, 0.2168, 0.6126, 0.2359, 0.6534, 0.2359, 0.656, 0.2168, 0.656, 0.2168, 0.6534, 0.2359, 0.6922, 0.2359, 0.6939, 0.2168, 0.6939, 0.2168, 0.6922, 0.2737, 0.6899, 0.2759, 0.672, 0.2947, 0.6744, 0.2796, 0.6546, 0.2814, 0.6365, 0.2989, 0.6383, 0.297, 0.6564, 0.2631, 0.6536, 0.2635, 0.6536, 0.2635, 0.6707, 0.2631, 0.6707, 0.2851, 0.6194, 0.2868, 0.6018, 0.3008, 0.6031, 0.2992, 0.6207, 0.1775, 0.6662, 0.1756, 0.666, 0.1937, 0.6614, 0.1942, 0.6617, 0.2857, 0.589, 0.2782, 0.5754, 0.2891, 0.5694, 0.2966, 0.583, 0.1801, 0.6826, 0.1805, 0.6829, 0.1828, 0.6972, 0.1823, 0.6977, 0.2092, 0.5623, 0.2028, 0.5803, 0.1849, 0.574, 0.1908, 0.5558, 0.2359, 0.6126, 0.2363, 0.6172, 0.2359, 0.6172, 0.1953, 0.5972, 0.1895, 0.6154, 0.1737, 0.6104, 0.1794, 0.5922, 0.2631, 0.6916, 0.2635, 0.6953, 0.2631, 0.6953, 0.1873, 0.6294, 0.1916, 0.6455, 0.1753, 0.65, 0.1709, 0.6339, 0.2711, 0.5665, 0.2715, 0.5665, 0.2783, 0.5749, 0.2782, 0.5754, 0.1942, 0.6617, 0.1984, 0.6775, 0.1817, 0.6819, 0.1775, 0.6662, 0.1916, 0.6455, 0.1912, 0.6461, 0.1731, 0.6512, 0.1753, 0.65, 0.2631, 0.5729, 0.2631, 0.59, 0.2439, 0.59, 0.2439, 0.5729, 0.3013, 0.6383, 0.301, 0.6379, 0.3042, 0.6218, 0.3049, 0.6214, 0.2631, 0.6106, 0.2631, 0.6277, 0.2439, 0.6277, 0.2439, 0.6106, 0.2631, 0.6085, 0.2631, 0.6106, 0.2439, 0.6106, 0.2439, 0.6085, 0.2631, 0.6953, 0.2635, 0.6953, 0.2635, 0.7124, 0.2631, 0.7124, 0.2631, 0.5914, 0.2631, 0.6085, 0.2439, 0.6085, 0.2439, 0.5914, 0.2631, 0.6536, 0.2631, 0.6707, 0.2439, 0.6707, 0.2439, 0.6536, 0.2631, 0.6498, 0.2631, 0.6536, 0.2439, 0.6536, 0.2439, 0.6498, 0.2439, 0.6745, 0.2439, 0.6707, 0.2631, 0.6707, 0.2631, 0.6745, 0.2631, 0.6953, 0.2631, 0.7124, 0.2439, 0.7124, 0.2439, 0.6953, 0.2359, 0.5763, 0.2359, 0.5934, 0.2168, 0.5934, 0.2168, 0.5763, 0.1727, 0.6509, 0.1731, 0.6512, 0.1756, 0.666, 0.1752, 0.6666, 0.2168, 0.5955, 0.2168, 0.5934, 0.2359, 0.5934, 0.2359, 0.5955, 0.1709, 0.6339, 0.1682, 0.634, 0.1869, 0.6291, 0.1873, 0.6294, 0.2359, 0.5541, 0.2359, 0.5712, 0.2168, 0.5712, 0.2168, 0.5541, 0.2168, 0.5763, 0.2168, 0.5712, 0.2359, 0.5712, 0.2359, 0.5763, 0.1849, 0.574, 0.1795, 0.5721, 0.1859, 0.5541, 0.1908, 0.5558, 0.2631, 0.7124, 0.2631, 0.7171, 0.2439, 0.7171, 0.2439, 0.7124, 0.2359, 0.5955, 0.2359, 0.6126, 0.2168, 0.6126, 0.2168, 0.5955, 0.2359, 0.6172, 0.2359, 0.6342, 0.2168, 0.6342, 0.2168, 0.6172, 0.2168, 0.6363, 0.2168, 0.6342, 0.2359, 0.6342, 0.2359, 0.6363, 0.2359, 0.6363, 0.2359, 0.6534, 0.2168, 0.6534, 0.2168, 0.6363, 0.2359, 0.656, 0.2359, 0.6731, 0.2168, 0.6731, 0.2168, 0.656, 0.2168, 0.6751, 0.2168, 0.6731, 0.2359, 0.6731, 0.2359, 0.6751, 0.1953, 0.5972, 0.195, 0.5966, 0.202, 0.5806, 0.2028, 0.5803, 0.2359, 0.6751, 0.2359, 0.6922, 0.2168, 0.6922, 0.2168, 0.6751, 0.2359, 0.6939, 0.2359, 0.7109, 0.2168, 0.7109, 0.2168, 0.6939, 0.1895, 0.6154, 0.189, 0.6158, 0.1671, 0.6091, 0.1737, 0.6104, 0.2168, 0.7125, 0.2168, 0.7109, 0.2359, 0.7109, 0.2359, 0.7125, 0.2359, 0.7125, 0.2359, 0.7296, 0.2168, 0.7296, 0.2168, 0.7125, 0.2092, 0.7261, 0.1926, 0.7303, 0.1882, 0.7129, 0.2047, 0.7087, 0.2047, 0.7087, 0.1882, 0.7129, 0.1843, 0.6974, 0.2631, 0.5541, 0.2631, 0.5712, 0.2439, 0.5712, 0.2439, 0.5541, 0.2439, 0.5729, 0.2439, 0.5712, 0.2631, 0.5712, 0.2631, 0.5729, 0.2737, 0.6899, 0.2943, 0.6926, 0.2917, 0.7127, 0.2711, 0.7101, 0.2968, 0.5834, 0.3006, 0.5822, 0.3054, 0.6019, 0.3008, 0.6025, 0.2766, 0.6716, 0.2799, 0.6551, 0.2983, 0.6572, 0.2944, 0.6737, 0.2821, 0.6361, 0.2855, 0.6198, 0.3042, 0.6218, 0.301, 0.6379, 0.2872, 0.6013, 0.2861, 0.5893, 0.2968, 0.5834, 0.3008, 0.6025, 0.2783, 0.5749, 0.2715, 0.5665, 0.2776, 0.5543, 0.2927, 0.5667, 0.202, 0.5806, 0.195, 0.5966, 0.1775, 0.5909, 0.1852, 0.5747, 0.189, 0.6158, 0.1869, 0.6291, 0.1682, 0.634, 0.1671, 0.6091, 0.1912, 0.6461, 0.1937, 0.6614, 0.1756, 0.666, 0.1731, 0.6512, 0.198, 0.678, 0.2003, 0.6929, 0.1828, 0.6972, 0.1805, 0.6829, 0.2359, 0.6342, 0.2363, 0.6342, 0.2359, 0.6363, 0.1984, 0.6775, 0.198, 0.678, 0.1805, 0.6829, 0.1817, 0.6819, 0.2857, 0.589, 0.2861, 0.5893, 0.2872, 0.6013, 0.2868, 0.6018, 0.297, 0.6564, 0.2983, 0.6572, 0.2799, 0.6551, 0.2796, 0.6546, 0.3049, 0.6214, 0.3042, 0.6218, 0.2992, 0.6207, 0.1843, 0.6974, 0.1828, 0.6972, 0.2003, 0.6929, 0.2008, 0.6932, 0.1753, 0.65, 0.1731, 0.6512, 0.1727, 0.6509, 0.2814, 0.6365, 0.2821, 0.6361, 0.301, 0.6379, 0.2989, 0.6383, 0.2947, 0.6744, 0.2944, 0.6737, 0.2983, 0.6572, 0.299, 0.6569, 0.2851, 0.6194, 0.2855, 0.6198, 0.2821, 0.6361, 0.2814, 0.6365, 0.2992, 0.6207, 0.3042, 0.6218, 0.2855, 0.6198, 0.2851, 0.6194, 0.1849, 0.574, 0.1852, 0.5747, 0.1775, 0.5909, 0.1767, 0.5911, 0.1752, 0.6666, 0.1756, 0.666, 0.1775, 0.6662, 0.3008, 0.6031, 0.3008, 0.6025, 0.3054, 0.6019, 0.3055, 0.6024, 0.4192, 0.7124, 0.4229, 0.7132, 0.4196, 0.7299, 0.4192, 0.7299, 0.2868, 0.6018, 0.2872, 0.6013, 0.3008, 0.6025, 0.3008, 0.6031, 0.2989, 0.6383, 0.301, 0.6379, 0.3013, 0.6383, 0.1817, 0.6819, 0.1805, 0.6829, 0.1801, 0.6826, 0.2796, 0.6546, 0.2799, 0.6551, 0.2766, 0.6716, 0.2759, 0.672, 0.3005, 0.5818, 0.3006, 0.5822, 0.2968, 0.5834, 0.2966, 0.583, 0.2966, 0.583, 0.2968, 0.5834, 0.2861, 0.5893, 0.2857, 0.589, 0.1942, 0.6617, 0.1937, 0.6614, 0.1912, 0.6461, 0.1916, 0.6455, 0.2782, 0.5754, 0.2783, 0.5749, 0.2927, 0.5667, 0.2891, 0.5694, 0.1823, 0.6977, 0.1828, 0.6972, 0.1843, 0.6974, 0.299, 0.6569, 0.2983, 0.6572, 0.297, 0.6564, 0.2773, 0.5541, 0.2776, 0.5543, 0.2715, 0.5665, 0.2711, 0.5665, 0.2359, 0.6172, 0.2363, 0.6172, 0.2363, 0.6342, 0.2359, 0.6342, 0.2008, 0.6932, 0.2003, 0.6929, 0.198, 0.678, 0.1984, 0.6775, 0.2028, 0.5803, 0.202, 0.5806, 0.1852, 0.5747, 0.1849, 0.574, 0.1873, 0.6294, 0.1869, 0.6291, 0.189, 0.6158, 0.1895, 0.6154, 0.1794, 0.5922, 0.1775, 0.5909, 0.195, 0.5966, 0.1953, 0.5972, 0.1767, 0.5911, 0.1775, 0.5909, 0.1794, 0.5922, 0.3575, 0.7765, 0.3549, 0.7725, 0.3565, 0.7707, 0.3605, 0.7734, 0.3622, 0.7649, 0.3572, 0.7659, 0.3562, 0.7637, 0.3604, 0.7605, 0.3604, 0.7605, 0.3562, 0.7637, 0.3544, 0.762, 0.3567, 0.7576, 0.3567, 0.7576, 0.3544, 0.762, 0.3522, 0.7612, 0.3524, 0.7567, 0.3524, 0.7567, 0.3522, 0.7612, 0.3499, 0.7614, 0.3484, 0.7574, 0.3484, 0.7574, 0.3499, 0.7614, 0.3478, 0.7625, 0.3452, 0.7594, 0.3452, 0.7594, 0.3478, 0.7625, 0.3463, 0.7644, 0.3427, 0.7621, 0.3427, 0.7621, 0.3463, 0.7644, 0.3456, 0.7666, 0.3412, 0.7658, 0.3412, 0.7658, 0.3456, 0.7666, 0.3456, 0.769, 0.3412, 0.7698, 0.3412, 0.7698, 0.3456, 0.769, 0.3465, 0.7712, 0.3427, 0.7736, 0.3427, 0.7736, 0.3465, 0.7712, 0.3482, 0.7728, 0.3456, 0.7765, 0.3456, 0.7765, 0.3482, 0.7728, 0.3504, 0.7737, 0.3494, 0.7782, 0.3494, 0.7782, 0.3504, 0.7737, 0.3527, 0.7736, 0.3536, 0.7781, 0.3536, 0.7781, 0.3527, 0.7736, 0.3549, 0.7725, 0.3575, 0.7765, 0.3605, 0.7734, 0.3565, 0.7707, 0.3573, 0.7684, 0.3622, 0.7694, 0.3987, 0.7599, 0.3945, 0.7627, 0.3926, 0.7611, 0.3954, 0.7565, 0.3622, 0.7694, 0.3573, 0.7684, 0.3572, 0.7659, 0.3622, 0.7649, 0.3986, 0.7724, 0.3947, 0.7697, 0.3956, 0.7674, 0.4003, 0.7684, 0.262, 0.7882, 0.2609, 0.7909, 0.2602, 0.7904, 0.2612, 0.788, 0.262, 0.7853, 0.262, 0.7882, 0.2612, 0.788, 0.2612, 0.7854, 0.2609, 0.7826, 0.262, 0.7853, 0.2612, 0.7854, 0.2602, 0.7831, 0.2588, 0.7805, 0.2609, 0.7826, 0.2602, 0.7831, 0.2584, 0.7812, 0.2561, 0.7794, 0.2588, 0.7805, 0.2584, 0.7812, 0.256, 0.7802, 0.2532, 0.7794, 0.2561, 0.7794, 0.256, 0.7802, 0.2534, 0.7802, 0.2506, 0.7805, 0.2532, 0.7794, 0.2534, 0.7802, 0.251, 0.7812, 0.2485, 0.7826, 0.2506, 0.7805, 0.251, 0.7812, 0.2492, 0.783, 0.2474, 0.7853, 0.2485, 0.7826, 0.2492, 0.783, 0.2482, 0.7854, 0.2474, 0.7882, 0.2474, 0.7853, 0.2482, 0.7854, 0.2482, 0.788, 0.2485, 0.7909, 0.2474, 0.7882, 0.2482, 0.788, 0.2492, 0.7904, 0.2505, 0.7929, 0.2485, 0.7909, 0.2492, 0.7904, 0.251, 0.7922, 0.2532, 0.794, 0.2505, 0.7929, 0.251, 0.7922, 0.2534, 0.7932, 0.2561, 0.794, 0.2532, 0.794, 0.2534, 0.7932, 0.256, 0.7932, 0.2588, 0.7929, 0.2561, 0.794, 0.256, 0.7932, 0.2583, 0.7922, 0.2609, 0.7909, 0.2588, 0.7929, 0.2583, 0.7922, 0.2602, 0.7904, 0.2612, 0.788, 0.2602, 0.7904, 0.2583, 0.7922, 0.256, 0.7932, 0.2534, 0.7932, 0.251, 0.7922, 0.2492, 0.7904, 0.2482, 0.788, 0.2482, 0.7854, 0.2492, 0.783, 0.251, 0.7812, 0.2534, 0.7802, 0.256, 0.7802, 0.2584, 0.7812, 0.2602, 0.7831, 0.2612, 0.7854, 0.3954, 0.7565, 0.3926, 0.7611, 0.3904, 0.7603, 0.3908, 0.7553, 0.3908, 0.7553, 0.3904, 0.7603, 0.388, 0.7604, 0.3865, 0.756, 0.3865, 0.756, 0.388, 0.7604, 0.386, 0.7615, 0.3829, 0.7582, 0.3829, 0.7582, 0.386, 0.7615, 0.3845, 0.7634, 0.3806, 0.7614, 0.3806, 0.7614, 0.3845, 0.7634, 0.3837, 0.7656, 0.3796, 0.7651, 0.3796, 0.7651, 0.3837, 0.7656, 0.3838, 0.768, 0.3797, 0.7689, 0.3797, 0.7689, 0.3838, 0.768, 0.3848, 0.7702, 0.3811, 0.7725, 0.3811, 0.7725, 0.3848, 0.7702, 0.3864, 0.7718, 0.3839, 0.7754, 0.3839, 0.7754, 0.3864, 0.7718, 0.3886, 0.7726, 0.3876, 0.777, 0.3876, 0.777, 0.3886, 0.7726, 0.3909, 0.7725, 0.3918, 0.777, 0.3918, 0.777, 0.3909, 0.7725, 0.3931, 0.7715, 0.3956, 0.7754, 0.3956, 0.7754, 0.3931, 0.7715, 0.3947, 0.7697, 0.3986, 0.7724, 0.4003, 0.7684, 0.3956, 0.7674, 0.3955, 0.7649, 0.4003, 0.7641, 0.4003, 0.7641, 0.3955, 0.7649, 0.3945, 0.7627, 0.3987, 0.7599, 0.2398, 0.7882, 0.2387, 0.7909, 0.238, 0.7904, 0.2389, 0.788, 0.2398, 0.7853, 0.2398, 0.7882, 0.2389, 0.788, 0.239, 0.7854, 0.2387, 0.7826, 0.2398, 0.7853, 0.239, 0.7854, 0.238, 0.7831, 0.2366, 0.7805, 0.2387, 0.7826, 0.238, 0.7831, 0.2362, 0.7812, 0.2339, 0.7794, 0.2366, 0.7805, 0.2362, 0.7812, 0.2338, 0.7802, 0.231, 0.7794, 0.2339, 0.7794, 0.2338, 0.7802, 0.2312, 0.7802, 0.2283, 0.7805, 0.231, 0.7794, 0.2312, 0.7802, 0.2288, 0.7812, 0.2263, 0.7826, 0.2283, 0.7805, 0.2288, 0.7812, 0.227, 0.783, 0.2252, 0.7853, 0.2263, 0.7826, 0.227, 0.783, 0.226, 0.7854, 0.2252, 0.7882, 0.2252, 0.7853, 0.226, 0.7854, 0.226, 0.788, 0.2263, 0.7909, 0.2252, 0.7882, 0.226, 0.788, 0.227, 0.7904, 0.2283, 0.7929, 0.2263, 0.7909, 0.227, 0.7904, 0.2288, 0.7922, 0.231, 0.794, 0.2283, 0.7929, 0.2288, 0.7922, 0.2312, 0.7932, 0.2339, 0.794, 0.231, 0.794, 0.2312, 0.7932, 0.2338, 0.7932, 0.2366, 0.7929, 0.2339, 0.794, 0.2338, 0.7932, 0.2361, 0.7922, 0.2387, 0.7909, 0.2366, 0.7929, 0.2361, 0.7922, 0.238, 0.7904, 0.2389, 0.788, 0.238, 0.7904, 0.2361, 0.7922, 0.2338, 0.7932, 0.2312, 0.7932, 0.2288, 0.7922, 0.227, 0.7904, 0.226, 0.788, 0.226, 0.7854, 0.227, 0.783, 0.2288, 0.7812, 0.2312, 0.7802, 0.2338, 0.7802, 0.2362, 0.7812, 0.238, 0.7831, 0.239, 0.7854])
me_radio.materials.append(mat_radiomaterial)
me_radio.update()
me_incbutton = bpy.data.meshes.new('IncButton')
me_incbutton.from_pydata([(0.08748, 0.5811, 0.1838), (0.05773, 0.5948, 0.1838), (0.08748, 0.5749, 0.2149), (0.05773, 0.5876, 0.2201), (0.08748, 0.5573, 0.2413), (0.05773, 0.567, 0.2509), (0.08748, 0.531, 0.2589), (0.05773, 0.5362, 0.2715), (0.08748, 0.4999, 0.265), (0.05773, 0.4999, 0.2787), (0.08748, 0.4688, 0.2589), (0.05773, 0.4636, 0.2715), (0.08748, 0.4424, 0.2413), (0.05773, 0.4328, 0.2509), (0.08748, 0.4248, 0.2149), (0.05773, 0.4122, 0.2201), (0.08748, 0.4186, 0.1838), (0.05773, 0.405, 0.1838), (0.08748, 0.4248, 0.1527), (0.05773, 0.4122, 0.1475), (0.08748, 0.4424, 0.1263), (0.05773, 0.4328, 0.1167), (0.08748, 0.4688, 0.1087), (0.05773, 0.4636, 0.09612), (0.08748, 0.4999, 0.1025), (0.05773, 0.4999, 0.08889), (0.08748, 0.531, 0.1087), (0.05773, 0.5362, 0.09612), (0.08748, 0.5573, 0.1263), (0.05773, 0.567, 0.1167), (0.08748, 0.5749, 0.1527), (0.05773, 0.5876, 0.1475), (0.1272, 0.5667, 0.1838), (0.1177, 0.5811, 0.1838), (0.1244, 0.5783, 0.1838), (0.1177, 0.5749, 0.2149), (0.1272, 0.5617, 0.2094), (0.1244, 0.5723, 0.2138), (0.1177, 0.5573, 0.2413), (0.1272, 0.5472, 0.2311), (0.1244, 0.5553, 0.2392), (0.1177, 0.531, 0.2589), (0.1272, 0.5255, 0.2456), (0.1244, 0.5299, 0.2562), (0.1177, 0.4999, 0.265), (0.1272, 0.4999, 0.2507), (0.1244, 0.4999, 0.2622), (0.1177, 0.4688, 0.2589), (0.1272, 0.4743, 0.2456), (0.1244, 0.4699, 0.2562), (0.1177, 0.4424, 0.2413), (0.1272, 0.4526, 0.2311), (0.1244, 0.4444, 0.2392), (0.1177, 0.4248, 0.2149), (0.1272, 0.4381, 0.2094), (0.1244, 0.4274, 0.2138), (0.1177, 0.4186, 0.1838), (0.1272, 0.433, 0.1838), (0.1244, 0.4215, 0.1838), (0.1177, 0.4248, 0.1527), (0.1272, 0.4381, 0.1582), (0.1244, 0.4274, 0.1538), (0.1177, 0.4424, 0.1263), (0.1272, 0.4526, 0.1365), (0.1244, 0.4444, 0.1284), (0.1177, 0.4688, 0.1087), (0.1272, 0.4743, 0.122), (0.1244, 0.4699, 0.1114), (0.1177, 0.4999, 0.1025), (0.1272, 0.4999, 0.1169), (0.1244, 0.4999, 0.1054), (0.1177, 0.531, 0.1087), (0.1272, 0.5255, 0.122), (0.1244, 0.5299, 0.1114), (0.1177, 0.5573, 0.1263), (0.1272, 0.5472, 0.1365), (0.1244, 0.5553, 0.1284), (0.1177, 0.5749, 0.1527), (0.1272, 0.5617, 0.1582), (0.1244, 0.5723, 0.1538), (0.1272, 0.5659, 0.2112), (0.1272, 0.5714, 0.1838), (0.1272, 0.5504, 0.2344), (0.1272, 0.5272, 0.2499), (0.1272, 0.4999, 0.2553), (0.1272, 0.4725, 0.2499), (0.1272, 0.4493, 0.2344), (0.1272, 0.4338, 0.2112), (0.1272, 0.4284, 0.1838), (0.1272, 0.4338, 0.1564), (0.1272, 0.4493, 0.1332), (0.1272, 0.4725, 0.1177), (0.1272, 0.4999, 0.1123), (0.1272, 0.5272, 0.1177), (0.1272, 0.5504, 0.1332), (0.1272, 0.5659, 0.1564), (0.121, 0.5617, 0.2094), (0.121, 0.5667, 0.1838), (0.121, 0.5472, 0.2311), (0.121, 0.5255, 0.2456), (0.121, 0.4999, 0.2507), (0.121, 0.4743, 0.2456), (0.121, 0.4526, 0.2311), (0.121, 0.4381, 0.2094), (0.121, 0.433, 0.1838), (0.121, 0.4381, 0.1582), (0.121, 0.4526, 0.1365), (0.121, 0.4743, 0.122), (0.121, 0.4999, 0.1169), (0.121, 0.5255, 0.122), (0.121, 0.5472, 0.1365), (0.121, 0.5617, 0.1582), (0.1165, 0.4961, 0.1801), (0.1165, 0.4961, 0.1875), (0.1165, 0.5035, 0.1801), (0.1165, 0.5035, 0.1875), (0.1239, 0.4961, 0.1801), (0.1239, 0.4961, 0.1875), (0.1239, 0.5035, 0.1801), (0.1239, 0.5035, 0.1875), (0.1165, 0.5242, 0.1875), (0.1165, 0.5242, 0.1801), (0.1239, 0.5242, 0.1801), (0.1239, 0.5242, 0.1875), (0.1165, 0.4961, 0.2082), (0.1165, 0.5035, 0.2082), (0.1239, 0.5035, 0.2082), (0.1239, 0.4961, 0.2082), (0.1165, 0.4755, 0.1801), (0.1165, 0.4755, 0.1875), (0.1239, 0.4755, 0.1875), (0.1239, 0.4755, 0.1801), (0.1165, 0.5035, 0.1594), (0.1165, 0.4961, 0.1594), (0.1239, 0.5035, 0.1594), (0.1239, 0.4961, 0.1594), (0.08748, 0.5905, 0.1838), (0.08329, 0.5948, 0.1838), (0.08329, 0.5876, 0.2201), (0.08748, 0.5836, 0.2185), (0.08329, 0.567, 0.2509), (0.08748, 0.564, 0.2479), (0.08329, 0.5362, 0.2715), (0.08748, 0.5346, 0.2675), (0.08329, 0.4999, 0.2787), (0.08748, 0.4999, 0.2744), (0.08329, 0.4636, 0.2715), (0.08748, 0.4652, 0.2675), (0.08329, 0.4328, 0.2509), (0.08748, 0.4358, 0.2479), (0.08329, 0.4122, 0.2201), (0.08748, 0.4161, 0.2185), (0.08329, 0.405, 0.1838), (0.08748, 0.4093, 0.1838), (0.08329, 0.4122, 0.1475), (0.08748, 0.4161, 0.1491), (0.08329, 0.4328, 0.1167), (0.08748, 0.4358, 0.1197), (0.08329, 0.4636, 0.09612), (0.08748, 0.4652, 0.1001), (0.08329, 0.4999, 0.08889), (0.08748, 0.4999, 0.09317), (0.08329, 0.5362, 0.09612), (0.08748, 0.5346, 0.1001), (0.08329, 0.567, 0.1167), (0.08748, 0.564, 0.1197), (0.08329, 0.5876, 0.1475), (0.08748, 0.5836, 0.1491)], [], [(166, 31, 1, 137), (4, 2, 139, 141), (6, 4, 141, 143), (8, 6, 143, 145), (10, 8, 145, 147), (12, 10, 147, 149), (14, 12, 149, 151), (16, 14, 151, 153), (18, 16, 153, 155), (20, 18, 155, 157), (22, 20, 157, 159), (24, 22, 159, 161), (26, 24, 161, 163), (28, 26, 163, 165), (30, 28, 165, 167), (0, 30, 167, 136), (137, 1, 3, 138), (140, 5, 7, 142), (142, 7, 9, 144), (144, 9, 11, 146), (146, 11, 13, 148), (148, 13, 15, 150), (150, 15, 17, 152), (152, 17, 19, 154), (154, 19, 21, 156), (156, 21, 23, 158), (158, 23, 25, 160), (160, 25, 27, 162), (162, 27, 29, 164), (164, 29, 31, 166), (138, 3, 5, 140), (30, 0, 33, 77), (16, 18, 59, 56), (69, 72, 109, 108), (2, 4, 38, 35), (18, 20, 62, 59), (4, 6, 41, 38), (20, 22, 65, 62), (6, 8, 44, 41), (22, 24, 68, 65), (8, 10, 47, 44), (24, 26, 71, 68), (10, 12, 50, 47), (26, 28, 74, 71), (12, 14, 53, 50), (28, 30, 77, 74), (14, 16, 56, 53), (33, 35, 37, 34), (34, 37, 80, 81), (35, 38, 40, 37), (37, 40, 82, 80), (38, 41, 43, 40), (40, 43, 83, 82), (41, 44, 46, 43), (43, 46, 84, 83), (44, 47, 49, 46), (46, 49, 85, 84), (47, 50, 52, 49), (49, 52, 86, 85), (50, 53, 55, 52), (52, 55, 87, 86), (53, 56, 58, 55), (55, 58, 88, 87), (56, 59, 61, 58), (58, 61, 89, 88), (59, 62, 64, 61), (61, 64, 90, 89), (62, 65, 67, 64), (64, 67, 91, 90), (65, 68, 70, 67), (67, 70, 92, 91), (68, 71, 73, 70), (70, 73, 93, 92), (71, 74, 76, 73), (73, 76, 94, 93), (74, 77, 79, 76), (76, 79, 95, 94), (77, 33, 34, 79), (79, 34, 81, 95), (0, 2, 35, 33), (36, 32, 81, 80), (39, 36, 80, 82), (42, 39, 82, 83), (45, 42, 83, 84), (48, 45, 84, 85), (51, 48, 85, 86), (54, 51, 86, 87), (57, 54, 87, 88), (60, 57, 88, 89), (63, 60, 89, 90), (66, 63, 90, 91), (69, 66, 91, 92), (72, 69, 92, 93), (75, 72, 93, 94), (78, 75, 94, 95), (32, 78, 95, 81), (97, 96, 98, 99, 100, 101, 102, 103, 104, 105, 106, 107, 108, 109, 110, 111), (48, 51, 102, 101), (72, 75, 110, 109), (51, 54, 103, 102), (75, 78, 111, 110), (54, 57, 104, 103), (32, 36, 96, 97), (78, 32, 97, 111), (57, 60, 105, 104), (36, 39, 98, 96), (60, 63, 106, 105), (39, 42, 99, 98), (63, 66, 107, 106), (42, 45, 100, 99), (66, 69, 108, 107), (45, 48, 101, 100), (115, 119, 123, 120), (118, 119, 117, 116), (117, 113, 129, 130), (121, 120, 123, 122), (119, 118, 122, 123), (118, 114, 121, 122), (126, 125, 124, 127), (113, 117, 127, 124), (119, 115, 125, 126), (117, 119, 126, 127), (131, 130, 129, 128), (116, 117, 130, 131), (112, 116, 131, 128), (132, 134, 135, 133), (118, 116, 135, 134), (116, 112, 133, 135), (114, 118, 134, 132), (137, 138, 139, 136), (138, 140, 141, 139), (140, 142, 143, 141), (142, 144, 145, 143), (144, 146, 147, 145), (146, 148, 149, 147), (148, 150, 151, 149), (150, 152, 153, 151), (152, 154, 155, 153), (154, 156, 157, 155), (156, 158, 159, 157), (158, 160, 161, 159), (160, 162, 163, 161), (162, 164, 165, 163), (164, 166, 167, 165), (166, 137, 136, 167), (2, 0, 136, 139)])
me_incbutton.polygons.foreach_set('use_smooth', [True] * 146)
_uv = me_incbutton.uv_layers.new(name='UVMap')
_uv.uv.foreach_set('vector', [0.3278, 0.5679, 0.3203, 0.5651, 0.325, 0.5541, 0.3325, 0.5573, 0.4464, 0.7213, 0.4522, 0.7303, 0.45, 0.7321, 0.4438, 0.7228, 0.4423, 0.711, 0.4464, 0.7213, 0.4438, 0.7228, 0.4393, 0.712, 0.4402, 0.6997, 0.4423, 0.711, 0.4393, 0.712, 0.437, 0.7001, 0.4404, 0.6877, 0.4402, 0.6997, 0.437, 0.7001, 0.437, 0.6874, 0.4431, 0.6755, 0.4404, 0.6877, 0.437, 0.6874, 0.4397, 0.6744, 0.4482, 0.6639, 0.4431, 0.6755, 0.4397, 0.6744, 0.4452, 0.6622, 0.4555, 0.6543, 0.4482, 0.6639, 0.4452, 0.6622, 0.4531, 0.6517, 0.4537, 0.5658, 0.4466, 0.5584, 0.4483, 0.556, 0.4561, 0.5639, 0.4594, 0.5752, 0.4537, 0.5658, 0.4561, 0.5639, 0.4623, 0.5738, 0.4634, 0.5859, 0.4594, 0.5752, 0.4623, 0.5738, 0.4665, 0.5852, 0.4652, 0.5973, 0.4634, 0.5859, 0.4665, 0.5852, 0.4683, 0.5972, 0.4646, 0.6092, 0.4652, 0.5973, 0.4683, 0.5972, 0.468, 0.6097, 0.4618, 0.6212, 0.4646, 0.6092, 0.468, 0.6097, 0.465, 0.6223, 0.4566, 0.6323, 0.4618, 0.6212, 0.465, 0.6223, 0.4594, 0.6341, 0.4496, 0.6417, 0.4566, 0.6323, 0.4594, 0.6341, 0.4517, 0.6441, 0.3703, 0.6518, 0.3623, 0.655, 0.3577, 0.6435, 0.3655, 0.6406, 0.3623, 0.6293, 0.3541, 0.6314, 0.3518, 0.6189, 0.3602, 0.6177, 0.3602, 0.6177, 0.3518, 0.6189, 0.351, 0.6062, 0.3595, 0.606, 0.3595, 0.606, 0.351, 0.6062, 0.3515, 0.5934, 0.3602, 0.5942, 0.3602, 0.5942, 0.3515, 0.5934, 0.3536, 0.5804, 0.3623, 0.5824, 0.3623, 0.5824, 0.3536, 0.5804, 0.3574, 0.5678, 0.3655, 0.5707, 0.3655, 0.5707, 0.3574, 0.5678, 0.3621, 0.556, 0.3702, 0.5592, 0.3323, 0.6497, 0.3234, 0.6532, 0.3186, 0.6404, 0.3273, 0.6377, 0.3273, 0.6377, 0.3186, 0.6404, 0.3153, 0.6275, 0.324, 0.6258, 0.324, 0.6258, 0.3153, 0.6275, 0.3134, 0.6143, 0.3222, 0.6136, 0.3222, 0.6136, 0.3134, 0.6143, 0.3131, 0.6013, 0.3217, 0.6016, 0.3217, 0.6016, 0.3131, 0.6013, 0.3142, 0.5887, 0.3225, 0.5899, 0.3225, 0.5899, 0.3142, 0.5887, 0.3166, 0.5766, 0.3246, 0.5787, 0.3246, 0.5787, 0.3166, 0.5766, 0.3203, 0.5651, 0.3278, 0.5679, 0.3655, 0.6406, 0.3577, 0.6435, 0.3541, 0.6314, 0.3623, 0.6293, 0.4566, 0.6323, 0.4496, 0.6417, 0.4407, 0.6354, 0.4471, 0.6267, 0.4466, 0.5584, 0.4537, 0.5658, 0.446, 0.5712, 0.4399, 0.5642, 0.2056, 0.7428, 0.2123, 0.7493, 0.2105, 0.7505, 0.2045, 0.7446, 0.4522, 0.7303, 0.4464, 0.7213, 0.4549, 0.7172, 0.4595, 0.7249, 0.4537, 0.5658, 0.4594, 0.5752, 0.4506, 0.5792, 0.446, 0.5712, 0.4464, 0.7213, 0.4423, 0.711, 0.4519, 0.7085, 0.4549, 0.7172, 0.4594, 0.5752, 0.4634, 0.5859, 0.4536, 0.5882, 0.4506, 0.5792, 0.4423, 0.711, 0.4402, 0.6997, 0.4505, 0.6991, 0.4519, 0.7085, 0.4634, 0.5859, 0.4652, 0.5973, 0.4548, 0.5978, 0.4536, 0.5882, 0.4402, 0.6997, 0.4404, 0.6877, 0.451, 0.6892, 0.4505, 0.6991, 0.4652, 0.5973, 0.4646, 0.6092, 0.4542, 0.6076, 0.4548, 0.5978, 0.4404, 0.6877, 0.4431, 0.6755, 0.4535, 0.6791, 0.451, 0.6892, 0.4646, 0.6092, 0.4618, 0.6212, 0.4516, 0.6174, 0.4542, 0.6076, 0.4431, 0.6755, 0.4482, 0.6639, 0.458, 0.6696, 0.4535, 0.6791, 0.4618, 0.6212, 0.4566, 0.6323, 0.4471, 0.6267, 0.4516, 0.6174, 0.4482, 0.6639, 0.4555, 0.6543, 0.4645, 0.6607, 0.458, 0.6696, 0.4655, 0.7317, 0.4595, 0.7249, 0.4612, 0.7237, 0.467, 0.7301, 0.467, 0.7301, 0.4612, 0.7237, 0.4629, 0.7224, 0.4683, 0.7284, 0.4595, 0.7249, 0.4549, 0.7172, 0.4569, 0.7163, 0.4612, 0.7237, 0.4612, 0.7237, 0.4569, 0.7163, 0.4588, 0.7154, 0.4629, 0.7224, 0.4549, 0.7172, 0.4519, 0.7085, 0.454, 0.708, 0.4569, 0.7163, 0.4569, 0.7163, 0.454, 0.708, 0.4561, 0.7075, 0.4588, 0.7154, 0.4519, 0.7085, 0.4505, 0.6991, 0.4528, 0.699, 0.454, 0.708, 0.454, 0.708, 0.4528, 0.699, 0.4551, 0.699, 0.4561, 0.7075, 0.4505, 0.6991, 0.451, 0.6892, 0.4533, 0.6895, 0.4528, 0.699, 0.4528, 0.699, 0.4533, 0.6895, 0.4558, 0.6899, 0.4551, 0.699, 0.451, 0.6892, 0.4535, 0.6791, 0.4558, 0.68, 0.4533, 0.6895, 0.4533, 0.6895, 0.4558, 0.68, 0.4581, 0.6808, 0.4558, 0.6899, 0.4535, 0.6791, 0.458, 0.6696, 0.4601, 0.6709, 0.4558, 0.68, 0.4558, 0.68, 0.4601, 0.6709, 0.4623, 0.6722, 0.4581, 0.6808, 0.458, 0.6696, 0.4645, 0.6607, 0.4665, 0.6624, 0.4601, 0.6709, 0.4601, 0.6709, 0.4665, 0.6624, 0.4683, 0.6644, 0.4623, 0.6722, 0.4399, 0.5642, 0.446, 0.5712, 0.4442, 0.5725, 0.4384, 0.5658, 0.4384, 0.5658, 0.4442, 0.5725, 0.4425, 0.5737, 0.437, 0.5676, 0.446, 0.5712, 0.4506, 0.5792, 0.4486, 0.5801, 0.4442, 0.5725, 0.4442, 0.5725, 0.4486, 0.5801, 0.4465, 0.581, 0.4425, 0.5737, 0.4506, 0.5792, 0.4536, 0.5882, 0.4514, 0.5887, 0.4486, 0.5801, 0.4486, 0.5801, 0.4514, 0.5887, 0.4491, 0.5892, 0.4465, 0.581, 0.4536, 0.5882, 0.4548, 0.5978, 0.4525, 0.5978, 0.4514, 0.5887, 0.4514, 0.5887, 0.4525, 0.5978, 0.4503, 0.5979, 0.4491, 0.5892, 0.4548, 0.5978, 0.4542, 0.6076, 0.4519, 0.6073, 0.4525, 0.5978, 0.4525, 0.5978, 0.4519, 0.6073, 0.4495, 0.6069, 0.4503, 0.5979, 0.4542, 0.6076, 0.4516, 0.6174, 0.4493, 0.6166, 0.4519, 0.6073, 0.4519, 0.6073, 0.4493, 0.6166, 0.4471, 0.6157, 0.4495, 0.6069, 0.4516, 0.6174, 0.4471, 0.6267, 0.4451, 0.6254, 0.4493, 0.6166, 0.4493, 0.6166, 0.4451, 0.6254, 0.4429, 0.6241, 0.4471, 0.6157, 0.4471, 0.6267, 0.4407, 0.6354, 0.4387, 0.6337, 0.4451, 0.6254, 0.4451, 0.6254, 0.4387, 0.6337, 0.437, 0.6317, 0.4429, 0.6241, 0.459, 0.7373, 0.4522, 0.7303, 0.4595, 0.7249, 0.4655, 0.7317, 0.2057, 0.7833, 0.2119, 0.7771, 0.2132, 0.7779, 0.2066, 0.7846, 0.1976, 0.7872, 0.2057, 0.7833, 0.2066, 0.7846, 0.1979, 0.7887, 0.1883, 0.7875, 0.1976, 0.7872, 0.1979, 0.7887, 0.1881, 0.7891, 0.1795, 0.7842, 0.1883, 0.7875, 0.1881, 0.7891, 0.1786, 0.7856, 0.1726, 0.7777, 0.1795, 0.7842, 0.1786, 0.7856, 0.1712, 0.7787, 0.1688, 0.7689, 0.1726, 0.7777, 0.1712, 0.7787, 0.1671, 0.7692, 0.1689, 0.7592, 0.1688, 0.7689, 0.1671, 0.7692, 0.1672, 0.7589, 0.172, 0.7502, 0.1689, 0.7592, 0.1672, 0.7589, 0.1706, 0.7493, 0.179, 0.7432, 0.1728, 0.7496, 0.1715, 0.7487, 0.1781, 0.742, 0.1874, 0.7395, 0.179, 0.7432, 0.1781, 0.742, 0.1871, 0.7379, 0.1968, 0.7395, 0.1874, 0.7395, 0.1871, 0.7379, 0.1971, 0.7379, 0.2056, 0.7428, 0.1968, 0.7395, 0.1971, 0.7379, 0.2065, 0.7414, 0.2123, 0.7493, 0.2056, 0.7428, 0.2065, 0.7414, 0.2137, 0.7484, 0.2159, 0.758, 0.2123, 0.7493, 0.2137, 0.7484, 0.2176, 0.7577, 0.216, 0.7676, 0.2159, 0.758, 0.2176, 0.7577, 0.2176, 0.7679, 0.2127, 0.7765, 0.216, 0.7676, 0.2176, 0.7679, 0.2141, 0.7773, 0.2105, 0.7756, 0.2045, 0.7816, 0.197, 0.7851, 0.1887, 0.7853, 0.1806, 0.7823, 0.1744, 0.7764, 0.171, 0.7684, 0.1712, 0.7595, 0.1743, 0.751, 0.1802, 0.7449, 0.1879, 0.7416, 0.1964, 0.7417, 0.2045, 0.7446, 0.2105, 0.7505, 0.2138, 0.7585, 0.2137, 0.7672, 0.1726, 0.7777, 0.1688, 0.7689, 0.171, 0.7684, 0.1744, 0.7764, 0.2123, 0.7493, 0.2159, 0.758, 0.2138, 0.7585, 0.2105, 0.7505, 0.1688, 0.7689, 0.1689, 0.7592, 0.1712, 0.7595, 0.171, 0.7684, 0.2159, 0.758, 0.216, 0.7676, 0.2137, 0.7672, 0.2138, 0.7585, 0.1689, 0.7592, 0.172, 0.7502, 0.1743, 0.751, 0.1712, 0.7595, 0.2119, 0.7771, 0.2057, 0.7833, 0.2045, 0.7816, 0.2105, 0.7756, 0.216, 0.7676, 0.2127, 0.7765, 0.2105, 0.7756, 0.2137, 0.7672, 0.1728, 0.7496, 0.179, 0.7432, 0.1802, 0.7449, 0.1743, 0.751, 0.2057, 0.7833, 0.1976, 0.7872, 0.197, 0.7851, 0.2045, 0.7816, 0.179, 0.7432, 0.1874, 0.7395, 0.1879, 0.7416, 0.1802, 0.7449, 0.1976, 0.7872, 0.1883, 0.7875, 0.1887, 0.7853, 0.197, 0.7851, 0.1874, 0.7395, 0.1968, 0.7395, 0.1964, 0.7417, 0.1879, 0.7416, 0.1883, 0.7875, 0.1795, 0.7842, 0.1806, 0.7823, 0.1887, 0.7853, 0.1968, 0.7395, 0.2056, 0.7428, 0.2045, 0.7446, 0.1964, 0.7417, 0.1795, 0.7842, 0.1726, 0.7777, 0.1744, 0.7764, 0.1806, 0.7823, 0.3308, 0.6865, 0.3333, 0.6865, 0.3333, 0.6934, 0.3308, 0.6934, 0.3863, 0.7895, 0.388, 0.7913, 0.3863, 0.793, 0.3845, 0.7913, 0.3333, 0.6702, 0.3308, 0.6702, 0.3308, 0.6633, 0.3333, 0.6633, 0.3308, 0.6959, 0.3308, 0.6934, 0.3333, 0.6934, 0.3333, 0.6959, 0.388, 0.7913, 0.3863, 0.7895, 0.3912, 0.7846, 0.3929, 0.7864, 0.4104, 0.7622, 0.4079, 0.7622, 0.4079, 0.7553, 0.4104, 0.7553, 0.3333, 0.6796, 0.3308, 0.6796, 0.3308, 0.6771, 0.3333, 0.6771, 0.3308, 0.6702, 0.3333, 0.6702, 0.3333, 0.6771, 0.3308, 0.6771, 0.3333, 0.6865, 0.3308, 0.6865, 0.3308, 0.6796, 0.3333, 0.6796, 0.3863, 0.793, 0.388, 0.7913, 0.3929, 0.7962, 0.3912, 0.7979, 0.3333, 0.6608, 0.3333, 0.6633, 0.3308, 0.6633, 0.3308, 0.6608, 0.3845, 0.7913, 0.3863, 0.793, 0.3814, 0.7979, 0.3796, 0.7962, 0.4079, 0.7785, 0.4104, 0.7785, 0.4104, 0.7854, 0.4079, 0.7854, 0.4079, 0.7691, 0.4104, 0.7691, 0.4104, 0.7716, 0.4079, 0.7716, 0.3863, 0.7895, 0.3845, 0.7913, 0.3796, 0.7864, 0.3814, 0.7846, 0.4104, 0.7785, 0.4079, 0.7785, 0.4079, 0.7716, 0.4104, 0.7716, 0.4079, 0.7622, 0.4104, 0.7622, 0.4104, 0.7691, 0.4079, 0.7691, 0.3703, 0.6518, 0.3655, 0.6406, 0.3674, 0.64, 0.372, 0.6508, 0.3655, 0.6406, 0.3623, 0.6293, 0.3642, 0.6289, 0.3674, 0.64, 0.3623, 0.6293, 0.3602, 0.6177, 0.3622, 0.6175, 0.3642, 0.6289, 0.3602, 0.6177, 0.3595, 0.606, 0.3615, 0.606, 0.3622, 0.6175, 0.3595, 0.606, 0.3602, 0.5942, 0.3621, 0.5944, 0.3615, 0.606, 0.3602, 0.5942, 0.3623, 0.5824, 0.3643, 0.5828, 0.3621, 0.5944, 0.3623, 0.5824, 0.3655, 0.5707, 0.3674, 0.5713, 0.3643, 0.5828, 0.3655, 0.5707, 0.3702, 0.5592, 0.372, 0.5603, 0.3674, 0.5713, 0.3323, 0.6497, 0.3273, 0.6377, 0.3292, 0.6371, 0.3342, 0.6486, 0.3273, 0.6377, 0.324, 0.6258, 0.3261, 0.6254, 0.3292, 0.6371, 0.324, 0.6258, 0.3222, 0.6136, 0.3242, 0.6134, 0.3261, 0.6254, 0.3222, 0.6136, 0.3217, 0.6016, 0.3236, 0.6016, 0.3242, 0.6134, 0.3217, 0.6016, 0.3225, 0.5899, 0.3244, 0.5902, 0.3236, 0.6016, 0.3225, 0.5899, 0.3246, 0.5787, 0.3263, 0.5791, 0.3244, 0.5902, 0.3246, 0.5787, 0.3278, 0.5679, 0.3296, 0.5686, 0.3263, 0.5791, 0.3278, 0.5679, 0.3325, 0.5573, 0.3342, 0.5583, 0.3296, 0.5686, 0.4522, 0.7303, 0.459, 0.7373, 0.4575, 0.7395, 0.45, 0.7321])
me_incbutton.materials.append(mat_radiomaterial)
me_incbutton.update()
me_decbutton = bpy.data.meshes.new('DecButton')
me_decbutton.from_pydata([(0.08748, -0.5811, 0.1838), (0.05773, -0.5948, 0.1838), (0.08748, -0.5749, 0.2149), (0.05773, -0.5876, 0.2201), (0.08748, -0.5573, 0.2413), (0.05773, -0.567, 0.2509), (0.08748, -0.531, 0.2589), (0.05773, -0.5362, 0.2715), (0.08748, -0.4999, 0.265), (0.05773, -0.4999, 0.2787), (0.08748, -0.4688, 0.2589), (0.05773, -0.4636, 0.2715), (0.08748, -0.4424, 0.2413), (0.05773, -0.4328, 0.2509), (0.08748, -0.4248, 0.2149), (0.05773, -0.4122, 0.2201), (0.08748, -0.4186, 0.1838), (0.05773, -0.405, 0.1838), (0.08748, -0.4248, 0.1527), (0.05773, -0.4122, 0.1475), (0.08748, -0.4424, 0.1263), (0.05773, -0.4328, 0.1167), (0.08748, -0.4688, 0.1087), (0.05773, -0.4636, 0.09612), (0.08748, -0.4999, 0.1025), (0.05773, -0.4999, 0.08889), (0.08748, -0.531, 0.1087), (0.05773, -0.5362, 0.09612), (0.08748, -0.5573, 0.1263), (0.05773, -0.567, 0.1167), (0.08748, -0.5749, 0.1527), (0.05773, -0.5876, 0.1475), (0.1272, -0.5667, 0.1838), (0.1177, -0.5811, 0.1838), (0.1244, -0.5783, 0.1838), (0.1177, -0.5749, 0.2149), (0.1272, -0.5617, 0.2094), (0.1244, -0.5723, 0.2138), (0.1177, -0.5573, 0.2413), (0.1272, -0.5472, 0.2311), (0.1244, -0.5553, 0.2392), (0.1177, -0.531, 0.2589), (0.1272, -0.5255, 0.2456), (0.1244, -0.5299, 0.2562), (0.1177, -0.4999, 0.265), (0.1272, -0.4999, 0.2507), (0.1244, -0.4999, 0.2622), (0.1177, -0.4688, 0.2589), (0.1272, -0.4743, 0.2456), (0.1244, -0.4699, 0.2562), (0.1177, -0.4424, 0.2413), (0.1272, -0.4526, 0.2311), (0.1244, -0.4444, 0.2392), (0.1177, -0.4248, 0.2149), (0.1272, -0.4381, 0.2094), (0.1244, -0.4274, 0.2138), (0.1177, -0.4186, 0.1838), (0.1272, -0.433, 0.1838), (0.1244, -0.4215, 0.1838), (0.1177, -0.4248, 0.1527), (0.1272, -0.4381, 0.1582), (0.1244, -0.4274, 0.1538), (0.1177, -0.4424, 0.1263), (0.1272, -0.4526, 0.1365), (0.1244, -0.4444, 0.1284), (0.1177, -0.4688, 0.1087), (0.1272, -0.4743, 0.122), (0.1244, -0.4699, 0.1114), (0.1177, -0.4999, 0.1025), (0.1272, -0.4999, 0.1169), (0.1244, -0.4999, 0.1054), (0.1177, -0.531, 0.1087), (0.1272, -0.5255, 0.122), (0.1244, -0.5299, 0.1114), (0.1177, -0.5573, 0.1263), (0.1272, -0.5472, 0.1365), (0.1244, -0.5553, 0.1284), (0.1177, -0.5749, 0.1527), (0.1272, -0.5617, 0.1582), (0.1244, -0.5723, 0.1538), (0.1272, -0.5659, 0.2112), (0.1272, -0.5714, 0.1838), (0.1272, -0.5504, 0.2344), (0.1272, -0.5272, 0.2499), (0.1272, -0.4999, 0.2553), (0.1272, -0.4725, 0.2499), (0.1272, -0.4493, 0.2344), (0.1272, -0.4338, 0.2112), (0.1272, -0.4284, 0.1838), (0.1272, -0.4338, 0.1564), (0.1272, -0.4493, 0.1332), (0.1272, -0.4725, 0.1177), (0.1272, -0.4999, 0.1123), (0.1272, -0.5272, 0.1177), (0.1272, -0.5504, 0.1332), (0.1272, -0.5659, 0.1564), (0.121, -0.5617, 0.2094), (0.121, -0.5667, 0.1838), (0.121, -0.5472, 0.2311), (0.121, -0.5255, 0.2456), (0.121, -0.4999, 0.2507), (0.121, -0.4743, 0.2456), (0.121, -0.4526, 0.2311), (0.121, -0.4381, 0.2094), (0.121, -0.433, 0.1838), (0.121, -0.4381, 0.1582), (0.121, -0.4526, 0.1365), (0.121, -0.4743, 0.122), (0.121, -0.4999, 0.1169), (0.121, -0.5255, 0.122), (0.121, -0.5472, 0.1365), (0.121, -0.5617, 0.1582), (0.1165, -0.5242, 0.1801), (0.1165, -0.5242, 0.1875), (0.1239, -0.5242, 0.1801), (0.1239, -0.5242, 0.1875), (0.1165, -0.4755, 0.1801), (0.1165, -0.4755, 0.1875), (0.1239, -0.4755, 0.1875), (0.1239, -0.4755, 0.1801), (0.08301, -0.5948, 0.1838), (0.08748, -0.5902, 0.1838), (0.08748, -0.5833, 0.2184), (0.08301, -0.5876, 0.2201), (0.08748, -0.5638, 0.2477), (0.08301, -0.567, 0.2509), (0.08748, -0.5345, 0.2673), (0.08301, -0.5362, 0.2715), (0.08748, -0.4999, 0.2741), (0.08301, -0.4999, 0.2787), (0.08748, -0.4653, 0.2673), (0.08301, -0.4636, 0.2715), (0.08748, -0.436, 0.2477), (0.08301, -0.4328, 0.2509), (0.08748, -0.4164, 0.2184), (0.08301, -0.4122, 0.2201), (0.08748, -0.4095, 0.1838), (0.08301, -0.405, 0.1838), (0.08748, -0.4164, 0.1492), (0.08301, -0.4122, 0.1475), (0.08748, -0.436, 0.1199), (0.08301, -0.4328, 0.1167), (0.08748, -0.4653, 0.1003), (0.08301, -0.4636, 0.09612), (0.08748, -0.4999, 0.09345), (0.08301, -0.4999, 0.08889), (0.08748, -0.5345, 0.1003), (0.08301, -0.5362, 0.09612), (0.08748, -0.5638, 0.1199), (0.08301, -0.567, 0.1167), (0.08748, -0.5833, 0.1492), (0.08301, -0.5876, 0.1475)], [], [(151, 120, 1, 31), (4, 124, 122, 2), (6, 126, 124, 4), (8, 128, 126, 6), (10, 130, 128, 8), (12, 132, 130, 10), (14, 134, 132, 12), (16, 136, 134, 14), (18, 138, 136, 16), (20, 140, 138, 18), (22, 142, 140, 20), (24, 144, 142, 22), (26, 146, 144, 24), (28, 148, 146, 26), (30, 150, 148, 28), (0, 121, 150, 30), (120, 123, 3, 1), (125, 127, 7, 5), (127, 129, 9, 7), (129, 131, 11, 9), (131, 133, 13, 11), (133, 135, 15, 13), (135, 137, 17, 15), (137, 139, 19, 17), (139, 141, 21, 19), (141, 143, 23, 21), (143, 145, 25, 23), (145, 147, 27, 25), (147, 149, 29, 27), (149, 151, 31, 29), (123, 125, 5, 3), (30, 77, 33, 0), (16, 56, 59, 18), (69, 108, 109, 72), (2, 35, 38, 4), (18, 59, 62, 20), (4, 38, 41, 6), (20, 62, 65, 22), (6, 41, 44, 8), (22, 65, 68, 24), (8, 44, 47, 10), (24, 68, 71, 26), (10, 47, 50, 12), (26, 71, 74, 28), (12, 50, 53, 14), (28, 74, 77, 30), (14, 53, 56, 16), (33, 34, 37, 35), (34, 81, 80, 37), (35, 37, 40, 38), (37, 80, 82, 40), (38, 40, 43, 41), (40, 82, 83, 43), (41, 43, 46, 44), (43, 83, 84, 46), (44, 46, 49, 47), (46, 84, 85, 49), (47, 49, 52, 50), (49, 85, 86, 52), (50, 52, 55, 53), (52, 86, 87, 55), (53, 55, 58, 56), (55, 87, 88, 58), (56, 58, 61, 59), (58, 88, 89, 61), (59, 61, 64, 62), (61, 89, 90, 64), (62, 64, 67, 65), (64, 90, 91, 67), (65, 67, 70, 68), (67, 91, 92, 70), (68, 70, 73, 71), (70, 92, 93, 73), (71, 73, 76, 74), (73, 93, 94, 76), (74, 76, 79, 77), (76, 94, 95, 79), (77, 79, 34, 33), (79, 95, 81, 34), (0, 33, 35, 2), (36, 80, 81, 32), (39, 82, 80, 36), (42, 83, 82, 39), (45, 84, 83, 42), (48, 85, 84, 45), (51, 86, 85, 48), (54, 87, 86, 51), (57, 88, 87, 54), (60, 89, 88, 57), (63, 90, 89, 60), (66, 91, 90, 63), (69, 92, 91, 66), (72, 93, 92, 69), (75, 94, 93, 72), (78, 95, 94, 75), (32, 81, 95, 78), (97, 111, 110, 109, 108, 107, 106, 105, 104, 103, 102, 101, 100, 99, 98, 96), (48, 101, 102, 51), (72, 109, 110, 75), (51, 102, 103, 54), (75, 110, 111, 78), (54, 103, 104, 57), (32, 97, 96, 36), (78, 111, 97, 32), (57, 104, 105, 60), (36, 96, 98, 39), (60, 105, 106, 63), (39, 98, 99, 42), (63, 106, 107, 66), (42, 99, 100, 45), (66, 107, 108, 69), (45, 100, 101, 48), (115, 118, 117, 113), (112, 114, 115, 113), (119, 116, 117, 118), (114, 119, 118, 115), (113, 117, 116, 112), (112, 116, 119, 114), (121, 122, 123, 120), (122, 124, 125, 123), (124, 126, 127, 125), (126, 128, 129, 127), (128, 130, 131, 129), (130, 132, 133, 131), (132, 134, 135, 133), (134, 136, 137, 135), (136, 138, 139, 137), (138, 140, 141, 139), (140, 142, 143, 141), (142, 144, 145, 143), (144, 146, 147, 145), (146, 148, 149, 147), (148, 150, 151, 149), (150, 121, 120, 151), (2, 122, 121, 0)])
me_decbutton.polygons.foreach_set('use_smooth', [True] * 135)
_uv = me_decbutton.uv_layers.new(name='UVMap')
_uv.uv.foreach_set('vector', [0.394, 0.6392, 0.3991, 0.65, 0.3912, 0.6534, 0.3864, 0.642, 0.3504, 0.6806, 0.3479, 0.6792, 0.3539, 0.67, 0.3561, 0.6718, 0.3464, 0.6907, 0.3435, 0.6899, 0.3479, 0.6792, 0.3504, 0.6806, 0.3443, 0.7019, 0.3412, 0.7016, 0.3435, 0.6899, 0.3464, 0.6907, 0.3446, 0.7137, 0.3413, 0.714, 0.3412, 0.7016, 0.3443, 0.7019, 0.3473, 0.7256, 0.344, 0.7267, 0.3413, 0.714, 0.3446, 0.7137, 0.3522, 0.7371, 0.3494, 0.7388, 0.344, 0.7267, 0.3473, 0.7256, 0.3594, 0.7466, 0.3572, 0.7491, 0.3494, 0.7388, 0.3522, 0.7371, 0.396, 0.7382, 0.3983, 0.74, 0.3906, 0.7477, 0.389, 0.7454, 0.4017, 0.729, 0.4044, 0.7303, 0.3983, 0.74, 0.396, 0.7382, 0.4056, 0.7185, 0.4086, 0.7192, 0.4044, 0.7303, 0.4017, 0.729, 0.4075, 0.7073, 0.4104, 0.7075, 0.4086, 0.7192, 0.4056, 0.7185, 0.4069, 0.6957, 0.4102, 0.6953, 0.4104, 0.7075, 0.4075, 0.7073, 0.4044, 0.6841, 0.4074, 0.6831, 0.4102, 0.6953, 0.4069, 0.6957, 0.3993, 0.673, 0.4022, 0.6713, 0.4074, 0.6831, 0.4044, 0.6841, 0.3924, 0.6634, 0.3945, 0.661, 0.4022, 0.6713, 0.3993, 0.673, 0.4275, 0.5591, 0.4228, 0.5703, 0.4151, 0.5675, 0.4196, 0.556, 0.4196, 0.5814, 0.4177, 0.5929, 0.4094, 0.5918, 0.4115, 0.5795, 0.4177, 0.5929, 0.4171, 0.6048, 0.4085, 0.6047, 0.4094, 0.5918, 0.4171, 0.6048, 0.418, 0.6169, 0.4092, 0.6179, 0.4085, 0.6047, 0.418, 0.6169, 0.4198, 0.6285, 0.4117, 0.6306, 0.4092, 0.6179, 0.4198, 0.6285, 0.423, 0.6395, 0.4154, 0.6423, 0.4117, 0.6306, 0.423, 0.6395, 0.4276, 0.6502, 0.42, 0.6534, 0.4154, 0.6423, 0.3989, 0.5596, 0.3936, 0.5716, 0.3851, 0.5688, 0.3901, 0.556, 0.3936, 0.5716, 0.3901, 0.5833, 0.3818, 0.5816, 0.3851, 0.5688, 0.3901, 0.5833, 0.3881, 0.5948, 0.38, 0.5941, 0.3818, 0.5816, 0.3881, 0.5948, 0.3875, 0.606, 0.3796, 0.6061, 0.38, 0.5941, 0.3875, 0.606, 0.3885, 0.6171, 0.3803, 0.6182, 0.3796, 0.6061, 0.3885, 0.6171, 0.3906, 0.6282, 0.3827, 0.6303, 0.3803, 0.6182, 0.3906, 0.6282, 0.394, 0.6392, 0.3864, 0.642, 0.3827, 0.6303, 0.4228, 0.5703, 0.4196, 0.5814, 0.4115, 0.5795, 0.4151, 0.5675, 0.3993, 0.673, 0.3899, 0.6785, 0.3834, 0.6697, 0.3924, 0.6634, 0.389, 0.7454, 0.3825, 0.7397, 0.3885, 0.7328, 0.396, 0.7382, 0.4565, 0.7519, 0.4554, 0.7537, 0.4475, 0.7509, 0.4479, 0.7487, 0.3561, 0.6718, 0.3633, 0.677, 0.3588, 0.6847, 0.3504, 0.6806, 0.396, 0.7382, 0.3885, 0.7328, 0.393, 0.725, 0.4017, 0.729, 0.3504, 0.6806, 0.3588, 0.6847, 0.3558, 0.6932, 0.3464, 0.6907, 0.4017, 0.729, 0.393, 0.725, 0.396, 0.7162, 0.4056, 0.7185, 0.3464, 0.6907, 0.3558, 0.6932, 0.3544, 0.7025, 0.3443, 0.7019, 0.4056, 0.7185, 0.396, 0.7162, 0.3974, 0.7068, 0.4075, 0.7073, 0.3443, 0.7019, 0.3544, 0.7025, 0.355, 0.7122, 0.3446, 0.7137, 0.4075, 0.7073, 0.3974, 0.7068, 0.3968, 0.6973, 0.4069, 0.6957, 0.3446, 0.7137, 0.355, 0.7122, 0.3574, 0.7221, 0.3473, 0.7256, 0.4069, 0.6957, 0.3968, 0.6973, 0.3943, 0.6877, 0.4044, 0.6841, 0.3473, 0.7256, 0.3574, 0.7221, 0.3619, 0.7315, 0.3522, 0.7371, 0.4044, 0.6841, 0.3943, 0.6877, 0.3899, 0.6785, 0.3993, 0.673, 0.3522, 0.7371, 0.3619, 0.7315, 0.3683, 0.7402, 0.3594, 0.7466, 0.3692, 0.6703, 0.3707, 0.6719, 0.365, 0.6783, 0.3633, 0.677, 0.3707, 0.6719, 0.372, 0.6736, 0.3667, 0.6795, 0.365, 0.6783, 0.3633, 0.677, 0.365, 0.6783, 0.3607, 0.6856, 0.3588, 0.6847, 0.365, 0.6783, 0.3667, 0.6795, 0.3627, 0.6864, 0.3607, 0.6856, 0.3588, 0.6847, 0.3607, 0.6856, 0.358, 0.6937, 0.3558, 0.6932, 0.3607, 0.6856, 0.3627, 0.6864, 0.36, 0.6942, 0.358, 0.6937, 0.3558, 0.6932, 0.358, 0.6937, 0.3567, 0.7026, 0.3544, 0.7025, 0.358, 0.6937, 0.36, 0.6942, 0.359, 0.7027, 0.3567, 0.7026, 0.3544, 0.7025, 0.3567, 0.7026, 0.3573, 0.7119, 0.355, 0.7122, 0.3567, 0.7026, 0.359, 0.7027, 0.3596, 0.7115, 0.3573, 0.7119, 0.355, 0.7122, 0.3573, 0.7119, 0.3597, 0.7212, 0.3574, 0.7221, 0.3573, 0.7119, 0.3596, 0.7115, 0.362, 0.7204, 0.3597, 0.7212, 0.3574, 0.7221, 0.3597, 0.7212, 0.364, 0.7302, 0.3619, 0.7315, 0.3597, 0.7212, 0.362, 0.7204, 0.3661, 0.7289, 0.364, 0.7302, 0.3619, 0.7315, 0.364, 0.7302, 0.3703, 0.7385, 0.3683, 0.7402, 0.364, 0.7302, 0.3661, 0.7289, 0.372, 0.7366, 0.3703, 0.7385, 0.3825, 0.7397, 0.381, 0.7381, 0.3868, 0.7316, 0.3885, 0.7328, 0.381, 0.7381, 0.3796, 0.7364, 0.3851, 0.7304, 0.3868, 0.7316, 0.3885, 0.7328, 0.3868, 0.7316, 0.391, 0.7241, 0.393, 0.725, 0.3868, 0.7316, 0.3851, 0.7304, 0.389, 0.7232, 0.391, 0.7241, 0.393, 0.725, 0.391, 0.7241, 0.3939, 0.7157, 0.396, 0.7162, 0.391, 0.7241, 0.389, 0.7232, 0.3917, 0.7152, 0.3939, 0.7157, 0.396, 0.7162, 0.3939, 0.7157, 0.3951, 0.7067, 0.3974, 0.7068, 0.3939, 0.7157, 0.3917, 0.7152, 0.3929, 0.7066, 0.3951, 0.7067, 0.3974, 0.7068, 0.3951, 0.7067, 0.3945, 0.6976, 0.3968, 0.6973, 0.3951, 0.7067, 0.3929, 0.7066, 0.3923, 0.698, 0.3945, 0.6976, 0.3968, 0.6973, 0.3945, 0.6976, 0.3921, 0.6885, 0.3943, 0.6877, 0.3945, 0.6976, 0.3923, 0.698, 0.3899, 0.6894, 0.3921, 0.6885, 0.3943, 0.6877, 0.3921, 0.6885, 0.3878, 0.6798, 0.3899, 0.6785, 0.3921, 0.6885, 0.3899, 0.6894, 0.3857, 0.6811, 0.3878, 0.6798, 0.3899, 0.6785, 0.3878, 0.6798, 0.3814, 0.6714, 0.3834, 0.6697, 0.3878, 0.6798, 0.3857, 0.6811, 0.3796, 0.6734, 0.3814, 0.6714, 0.3628, 0.6648, 0.3692, 0.6703, 0.3633, 0.677, 0.3561, 0.6718, 0.4202, 0.7686, 0.4188, 0.7683, 0.4215, 0.7596, 0.4228, 0.7603, 0.4201, 0.7775, 0.4186, 0.7778, 0.4188, 0.7683, 0.4202, 0.7686, 0.4236, 0.7858, 0.4223, 0.7867, 0.4186, 0.7778, 0.4201, 0.7775, 0.4302, 0.7922, 0.4293, 0.7935, 0.4223, 0.7867, 0.4236, 0.7858, 0.4388, 0.7955, 0.4385, 0.7971, 0.4293, 0.7935, 0.4302, 0.7922, 0.4482, 0.7954, 0.4486, 0.797, 0.4385, 0.7971, 0.4388, 0.7955, 0.457, 0.7915, 0.4579, 0.7929, 0.4486, 0.797, 0.4482, 0.7954, 0.4636, 0.7847, 0.4651, 0.7856, 0.4579, 0.7929, 0.457, 0.7915, 0.4668, 0.7754, 0.4683, 0.7756, 0.4652, 0.7845, 0.4638, 0.7837, 0.4668, 0.7664, 0.4683, 0.7661, 0.4683, 0.7756, 0.4668, 0.7754, 0.4632, 0.7581, 0.4645, 0.7572, 0.4683, 0.7661, 0.4668, 0.7664, 0.4565, 0.7519, 0.4573, 0.7506, 0.4645, 0.7572, 0.4632, 0.7581, 0.4479, 0.7487, 0.4481, 0.7471, 0.4573, 0.7506, 0.4565, 0.7519, 0.4386, 0.7487, 0.4383, 0.7471, 0.4481, 0.7471, 0.4479, 0.7487, 0.4299, 0.7524, 0.429, 0.751, 0.4383, 0.7471, 0.4386, 0.7487, 0.423, 0.7592, 0.4217, 0.7582, 0.429, 0.751, 0.4299, 0.7524, 0.4247, 0.7609, 0.4312, 0.7543, 0.439, 0.7509, 0.4475, 0.7509, 0.4554, 0.7537, 0.4614, 0.7593, 0.4647, 0.7668, 0.4648, 0.775, 0.4619, 0.783, 0.4557, 0.7896, 0.4478, 0.7932, 0.4392, 0.7934, 0.4313, 0.7904, 0.4254, 0.7846, 0.4222, 0.7771, 0.4223, 0.7689, 0.4388, 0.7955, 0.4392, 0.7934, 0.4478, 0.7932, 0.4482, 0.7954, 0.4479, 0.7487, 0.4475, 0.7509, 0.439, 0.7509, 0.4386, 0.7487, 0.4482, 0.7954, 0.4478, 0.7932, 0.4557, 0.7896, 0.457, 0.7915, 0.4386, 0.7487, 0.439, 0.7509, 0.4312, 0.7543, 0.4299, 0.7524, 0.457, 0.7915, 0.4557, 0.7896, 0.4619, 0.783, 0.4636, 0.7847, 0.4228, 0.7603, 0.4247, 0.7609, 0.4223, 0.7689, 0.4202, 0.7686, 0.4299, 0.7524, 0.4312, 0.7543, 0.4247, 0.7609, 0.423, 0.7592, 0.4638, 0.7837, 0.4619, 0.783, 0.4648, 0.775, 0.4668, 0.7754, 0.4202, 0.7686, 0.4223, 0.7689, 0.4222, 0.7771, 0.4201, 0.7775, 0.4668, 0.7754, 0.4648, 0.775, 0.4647, 0.7668, 0.4668, 0.7664, 0.4201, 0.7775, 0.4222, 0.7771, 0.4254, 0.7846, 0.4236, 0.7858, 0.4668, 0.7664, 0.4647, 0.7668, 0.4614, 0.7593, 0.4632, 0.7581, 0.4236, 0.7858, 0.4254, 0.7846, 0.4313, 0.7904, 0.4302, 0.7922, 0.4632, 0.7581, 0.4614, 0.7593, 0.4554, 0.7537, 0.4565, 0.7519, 0.4302, 0.7922, 0.4313, 0.7904, 0.4392, 0.7934, 0.4388, 0.7955, 0.3428, 0.6338, 0.3428, 0.5541, 0.3423, 0.5575, 0.3423, 0.6303, 0.3428, 0.6291, 0.3434, 0.6303, 0.3428, 0.6338, 0.3423, 0.6303, 0.3434, 0.5575, 0.3428, 0.5588, 0.3423, 0.5575, 0.3428, 0.5541, 0.3434, 0.6303, 0.3434, 0.5575, 0.3428, 0.5541, 0.3428, 0.6338, 0.3423, 0.6303, 0.3423, 0.5575, 0.3428, 0.5588, 0.3428, 0.6291, 0.3428, 0.6291, 0.3428, 0.5588, 0.3434, 0.5575, 0.3434, 0.6303, 0.4294, 0.5602, 0.4248, 0.571, 0.4228, 0.5703, 0.4275, 0.5591, 0.4248, 0.571, 0.4216, 0.5819, 0.4196, 0.5814, 0.4228, 0.5703, 0.4216, 0.5819, 0.4198, 0.5931, 0.4177, 0.5929, 0.4196, 0.5814, 0.4198, 0.5931, 0.4193, 0.6047, 0.4171, 0.6048, 0.4177, 0.5929, 0.4193, 0.6047, 0.4201, 0.6166, 0.418, 0.6169, 0.4171, 0.6048, 0.4201, 0.6166, 0.4218, 0.6281, 0.4198, 0.6285, 0.418, 0.6169, 0.4218, 0.6281, 0.4248, 0.6389, 0.423, 0.6395, 0.4198, 0.6285, 0.4248, 0.6389, 0.4294, 0.6491, 0.4276, 0.6502, 0.423, 0.6395, 0.4009, 0.5608, 0.3957, 0.5724, 0.3936, 0.5716, 0.3989, 0.5596, 0.3957, 0.5724, 0.3922, 0.5838, 0.3901, 0.5833, 0.3936, 0.5716, 0.3922, 0.5838, 0.3901, 0.5951, 0.3881, 0.5948, 0.3901, 0.5833, 0.3901, 0.5951, 0.3895, 0.606, 0.3875, 0.606, 0.3881, 0.5948, 0.3895, 0.606, 0.3905, 0.6168, 0.3885, 0.6171, 0.3875, 0.606, 0.3905, 0.6168, 0.3926, 0.6277, 0.3906, 0.6282, 0.3885, 0.6171, 0.3926, 0.6277, 0.3959, 0.6384, 0.394, 0.6392, 0.3906, 0.6282, 0.3959, 0.6384, 0.4009, 0.6488, 0.3991, 0.65, 0.394, 0.6392, 0.3561, 0.6718, 0.3539, 0.67, 0.3614, 0.6626, 0.3628, 0.6648])
me_decbutton.materials.append(mat_radiomaterial)
me_decbutton.update()
me_playbutton = bpy.data.meshes.new('PlayButton')
me_playbutton.from_pydata([(0.04175, -0.2902, 0.1161), (0.04175, -0.2994, 0.1253), (0.04175, -0.2967, 0.1188), (0.04175, -0.2994, 0.2608), (0.04175, -0.2902, 0.27), (0.04175, -0.2967, 0.2673), (0.04175, 0.2994, 0.1253), (0.04175, 0.2902, 0.1161), (0.04175, 0.2967, 0.1188), (0.04175, 0.2902, 0.27), (0.04175, 0.2994, 0.2608), (0.04175, 0.2967, 0.2673), (0.1151, -0.2923, 0.1267), (0.1081, -0.2994, 0.1253), (0.1151, -0.2888, 0.1232), (0.1081, -0.2902, 0.1161), (0.1151, -0.2913, 0.1242), (0.1081, -0.2967, 0.1188), (0.1151, -0.2888, 0.2629), (0.1081, -0.2902, 0.27), (0.1151, -0.2923, 0.2594), (0.1081, -0.2994, 0.2608), (0.1151, -0.2913, 0.2619), (0.1081, -0.2967, 0.2673), (0.1151, 0.2888, 0.1232), (0.1081, 0.2902, 0.1161), (0.1151, 0.2923, 0.1267), (0.1081, 0.2994, 0.1253), (0.1151, 0.2913, 0.1242), (0.1081, 0.2967, 0.1188), (0.1151, 0.2923, 0.2594), (0.1081, 0.2994, 0.2608), (0.1151, 0.2888, 0.2629), (0.1081, 0.2902, 0.27), (0.1151, 0.2913, 0.2619), (0.1081, 0.2967, 0.2673), (0.1103, -0.02752, 0.1702), (0.1103, -0.03392, 0.1744), (0.1103, -0.03205, 0.1703), (0.1103, -0.03392, 0.2199), (0.1103, -0.02752, 0.2241), (0.1103, -0.03205, 0.224), (0.1242, -0.03065, 0.1751), (0.1209, -0.03392, 0.1744), (0.1242, -0.02818, 0.1735), (0.1209, -0.02752, 0.1702), (0.1242, -0.02993, 0.1736), (0.1209, -0.03205, 0.1703), (0.1242, -0.02818, 0.2208), (0.1209, -0.02752, 0.2241), (0.1242, -0.03065, 0.2192), (0.1209, -0.03392, 0.2199), (0.1242, -0.02993, 0.2208), (0.1209, -0.03205, 0.224), (0.1103, 0.03103, 0.1984), (0.1103, 0.03103, 0.1959), (0.1103, 0.03223, 0.1972), (0.124, 0.03103, 0.1959), (0.124, 0.03103, 0.1984), (0.1242, 0.03097, 0.1983), (0.1242, 0.03097, 0.196), (0.1241, 0.03223, 0.1972)], [], [(24, 28, 26, 30, 34, 32, 18, 22, 20, 12, 16, 14), (7, 25, 15, 0), (23, 5, 3, 21), (11, 35, 31, 10), (29, 8, 6, 27), (6, 10, 31, 27), (9, 33, 35, 11), (19, 4, 5, 23), (13, 21, 3, 1), (33, 9, 4, 19), (25, 7, 8, 29), (0, 15, 17, 2), (28, 24, 25, 29), (26, 28, 29, 27), (32, 34, 35, 33), (34, 30, 31, 35), (14, 16, 17, 15), (16, 12, 13, 17), (22, 18, 19, 23), (20, 22, 23, 21), (24, 14, 15, 25), (12, 20, 21, 13), (18, 32, 33, 19), (30, 26, 27, 31), (2, 17, 13, 1), (44, 60, 59, 48, 52, 50, 42, 46), (38, 47, 43, 37), (55, 57, 45, 36), (49, 40, 41, 53), (43, 51, 39, 37), (53, 41, 39, 51), (36, 45, 47, 38), (44, 46, 47, 45), (46, 42, 43, 47), (52, 48, 49, 53), (50, 52, 53, 51), (48, 59, 58, 49), (42, 50, 51, 43), (57, 60, 44, 45), (57, 61, 58, 59, 60), (54, 58, 61, 56), (56, 61, 57, 55), (58, 54, 40, 49)])
me_playbutton.polygons.foreach_set('use_smooth', [1, 1, 1, 1, 1, 1, 1, 1, 1, 1, 1, 1, 1, 1, 1, 1, 1, 1, 1, 1, 1, 1, 1, 1, 1, 0, 0, 0, 0, 0, 0, 0, 0, 0, 0, 0, 0, 0, 0, 0, 0, 0, 0])
_uv = me_playbutton.uv_layers.new(name='UVMap')
_uv.uv.foreach_set('vector', [0.08833, 0.7847, 0.08793, 0.7857, 0.08693, 0.7861, 0.03444, 0.7861, 0.03343, 0.7856, 0.03303, 0.7846, 0.03296, 0.5594, 0.03336, 0.5584, 0.03435, 0.558, 0.08652, 0.5581, 0.08752, 0.5585, 0.08792, 0.5595, 0.09989, 0.5568, 0.1259, 0.5568, 0.1259, 0.7846, 0.09989, 0.7846, 0.3308, 0.779, 0.3048, 0.779, 0.3048, 0.7762, 0.3308, 0.7762, 0.2711, 0.7203, 0.2972, 0.7203, 0.2972, 0.723, 0.2711, 0.723, 0.2972, 0.779, 0.2711, 0.779, 0.2711, 0.7762, 0.2972, 0.7762, 0.2711, 0.7762, 0.2711, 0.723, 0.2972, 0.723, 0.2972, 0.7762, 0.1335, 0.7846, 0.1595, 0.7846, 0.1595, 0.7874, 0.1335, 0.7874, 0.1595, 0.5568, 0.1335, 0.5568, 0.1335, 0.5541, 0.1595, 0.5541, 0.3308, 0.723, 0.3308, 0.7762, 0.3048, 0.7762, 0.3048, 0.723, 0.1595, 0.7846, 0.1335, 0.7846, 0.1335, 0.5568, 0.1595, 0.5568, 0.1259, 0.5568, 0.09989, 0.5568, 0.09989, 0.5541, 0.1259, 0.5541, 0.09989, 0.7846, 0.1259, 0.7846, 0.1259, 0.7874, 0.09989, 0.7874, 0.08793, 0.7857, 0.08833, 0.7847, 0.0923, 0.7855, 0.09137, 0.7882, 0.08693, 0.7861, 0.08793, 0.7857, 0.09039, 0.7891, 0.08772, 0.7901, 0.03303, 0.7846, 0.03343, 0.7856, 0.02999, 0.7881, 0.02906, 0.7854, 0.03343, 0.7856, 0.03444, 0.7861, 0.03365, 0.7901, 0.03093, 0.7891, 0.08792, 0.5595, 0.08752, 0.5585, 0.09091, 0.5561, 0.09183, 0.5588, 0.08752, 0.5585, 0.08652, 0.5581, 0.08731, 0.5541, 0.09001, 0.5551, 0.03336, 0.5584, 0.03296, 0.5594, 0.02906, 0.5587, 0.02998, 0.556, 0.03435, 0.558, 0.03336, 0.5584, 0.03092, 0.555, 0.03357, 0.5541, 0.08833, 0.7847, 0.08792, 0.5595, 0.09183, 0.5588, 0.0923, 0.7855, 0.08652, 0.5581, 0.03435, 0.558, 0.03357, 0.5541, 0.08731, 0.5541, 0.03296, 0.5594, 0.03303, 0.7846, 0.02906, 0.7854, 0.02906, 0.5587, 0.03444, 0.7861, 0.08693, 0.7861, 0.08772, 0.7901, 0.03365, 0.7901, 0.3048, 0.7203, 0.3308, 0.7203, 0.3308, 0.723, 0.3048, 0.723, 0.2325, 0.7503, 0.2517, 0.7431, 0.2523, 0.7435, 0.2504, 0.7637, 0.2499, 0.7644, 0.2491, 0.7642, 0.2323, 0.7516, 0.2319, 0.7509, 0.2252, 0.7555, 0.2292, 0.7514, 0.2307, 0.7532, 0.227, 0.7572, 0.2549, 0.7379, 0.2516, 0.743, 0.2316, 0.7487, 0.2299, 0.7448, 0.2521, 0.7642, 0.2563, 0.7648, 0.256, 0.7667, 0.2516, 0.766, 0.2307, 0.7532, 0.2481, 0.7662, 0.2456, 0.7707, 0.227, 0.7572, 0.2501, 0.7671, 0.2476, 0.7718, 0.2456, 0.7707, 0.2481, 0.7662, 0.2299, 0.7448, 0.2316, 0.7487, 0.23, 0.7497, 0.2281, 0.7456, 0.2325, 0.7503, 0.2319, 0.7509, 0.23, 0.7497, 0.2316, 0.7487, 0.2319, 0.7509, 0.2323, 0.7516, 0.2307, 0.7532, 0.2292, 0.7514, 0.2499, 0.7644, 0.2504, 0.7637, 0.2521, 0.7642, 0.2516, 0.766, 0.2491, 0.7642, 0.2499, 0.7644, 0.2501, 0.7671, 0.2481, 0.7662, 0.2504, 0.7637, 0.2523, 0.7435, 0.2524, 0.7435, 0.2521, 0.7642, 0.2323, 0.7516, 0.2491, 0.7642, 0.2481, 0.7662, 0.2307, 0.7532, 0.2516, 0.743, 0.2517, 0.7431, 0.2325, 0.7503, 0.2316, 0.7487, 0.2516, 0.743, 0.2522, 0.7431, 0.2524, 0.7435, 0.2523, 0.7435, 0.2517, 0.7431, 0.2563, 0.7389, 0.2524, 0.7435, 0.2522, 0.7431, 0.2556, 0.7384, 0.2556, 0.7384, 0.2522, 0.7431, 0.2516, 0.743, 0.2549, 0.7379, 0.2524, 0.7435, 0.2563, 0.7389, 0.2563, 0.7648, 0.2521, 0.7642])
me_playbutton.materials.append(mat_radiomaterial)
me_playbutton.update()

# ---- objects
ob_radio = bpy.data.objects.new('Radio', me_radio)
ob_incbutton = bpy.data.objects.new('IncButton', me_incbutton)
ob_decbutton = bpy.data.objects.new('DecButton', me_decbutton)
ob_playbutton = bpy.data.objects.new('PlayButton', me_playbutton)

# ---- transforms, parenting, visibility, modifiers, constraints
ob_radio.location = (0.0, 0.0, 0.0)
_m = ob_radio.modifiers.new('Auto Smooth', 'NODES')
_m.node_group = ng_auto_smooth
_gi = [s.identifier for s in ng_auto_smooth.interface.items_tree if s.item_type == 'SOCKET' and s.in_out == 'INPUT']
_m[_gi[1]] = 0.5236  # Angle
ob_incbutton.location = (0.0, 0.0, 0.0)
_m = ob_incbutton.modifiers.new('Auto Smooth', 'NODES')
_m.node_group = ng_auto_smooth
_gi = [s.identifier for s in ng_auto_smooth.interface.items_tree if s.item_type == 'SOCKET' and s.in_out == 'INPUT']
_m[_gi[1]] = 0.5236  # Angle
ob_decbutton.location = (0.0, 0.0, 0.0)
_m = ob_decbutton.modifiers.new('Auto Smooth', 'NODES')
_m.node_group = ng_auto_smooth
_gi = [s.identifier for s in ng_auto_smooth.interface.items_tree if s.item_type == 'SOCKET' and s.in_out == 'INPUT']
_m[_gi[1]] = 0.5236  # Angle
ob_playbutton.location = (0.0, 0.0, 0.0)
_m = ob_playbutton.modifiers.new('Auto Smooth', 'NODES')
_m.node_group = ng_auto_smooth
_gi = [s.identifier for s in ng_auto_smooth.interface.items_tree if s.item_type == 'SOCKET' and s.in_out == 'INPUT']
_m[_gi[1]] = 0.5236  # Angle

# ---- collection membership
col_collection.objects.link(ob_radio)
col_collection.objects.link(ob_incbutton)
col_collection.objects.link(ob_decbutton)
col_collection.objects.link(ob_playbutton)

# ---- scene / render settings (as saved in the file)
scene.frame_start = 1; scene.frame_end = 250; scene.frame_set(1)
scene.render.engine = 'BLENDER_EEVEE_NEXT'
scene.cycles.sampling_pattern = 'TABULATED_SOBOL'
scene.view_settings.view_transform = 'Filmic'
bpy.context.view_layer.update()

# ---- added for rendering (the .blend has no active camera and no usable light): camera, sun
cam_auto = bpy.data.cameras.new('AutoCamera')
cam_auto.lens = 50.0
cam_auto.sensor_width = 36.0
cam_auto.clip_end = 1000.0
ob_auto_camera = bpy.data.objects.new('AutoCamera', cam_auto)
scene.collection.objects.link(ob_auto_camera)
ob_auto_camera.location = (1.53147, -1.83777, 1.65524)
ob_auto_camera.rotation_euler = (1.09748, -7.21219e-08, 0.694738)
scene.camera = ob_auto_camera
light_auto_sun = bpy.data.lights.new('AutoSun', 'SUN')
light_auto_sun.energy = 3.0
light_auto_sun.angle = 0.0523599
ob_auto_sun = bpy.data.objects.new('AutoSun', light_auto_sun)
scene.collection.objects.link(ob_auto_sun)
ob_auto_sun.rotation_euler = (0.872665, 0.174533, 0.523599)
bpy.context.view_layer.update()
